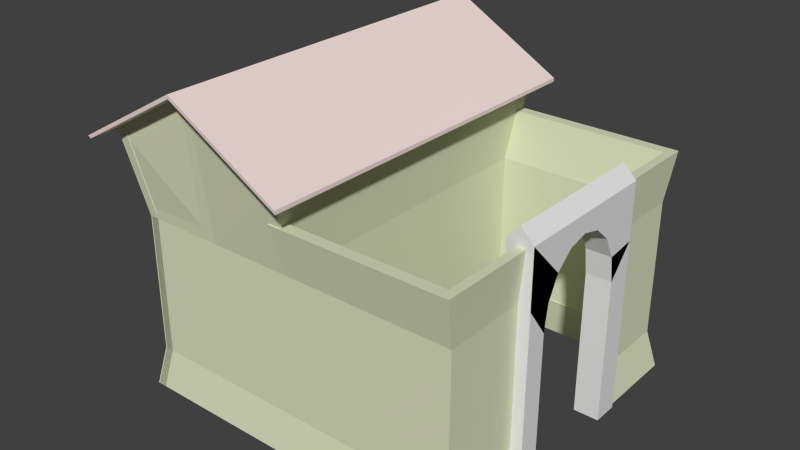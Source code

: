 # Source: greek_barrack.blend  (saved by Blender 2.75.0; exported with 4.5.12 LTS)
import bpy
from mathutils import Matrix  # noqa: F401  (used for matrix-valued properties, if any)

bpy.ops.wm.read_factory_settings(use_empty=True)
scene = bpy.context.scene
scene.name = 'Scene'

# ---- collections
col_collection_1 = bpy.data.collections.new('Collection 1'); scene.collection.children.link(col_collection_1)

# ---- materials (node trees are filled in below, after node groups)
mat_greek_barrack_door = bpy.data.materials.new('greek_barrack_door')
mat_greek_barrack_door.alpha_threshold = 0.0
mat_greek_barrack_door.use_transparent_shadow = False
mat_greek_barrack_door.roughness = 0.5
mat_greek_barrack_roof = bpy.data.materials.new('greek_barrack_roof')
mat_greek_barrack_roof.alpha_threshold = 0.0
mat_greek_barrack_roof.use_transparent_shadow = False
mat_greek_barrack_roof.diffuse_color = (0.8829, 0.7284, 0.7057, 1.0)
mat_greek_barrack_roof.roughness = 0.5
mat_greek_barrack_house = bpy.data.materials.new('greek_barrack_house')
mat_greek_barrack_house.alpha_threshold = 0.0
mat_greek_barrack_house.use_transparent_shadow = False
mat_greek_barrack_house.diffuse_color = (0.7035, 0.7357, 0.5193, 1.0)
mat_greek_barrack_house.specular_color = (0.06781, 0.09084, 0.03096)
mat_greek_barrack_house.roughness = 0.5

# ---- material node trees

# ---- world
world_world = bpy.data.worlds.new('World'); scene.world = world_world
world_world.color = (0.05088, 0.05088, 0.05088)
world_world.use_sun_shadow = False
world_world.sun_shadow_jitter_overblur = 0.0
world_world.cycles.sampling_method = 'MANUAL'
world_world.cycles.sample_map_resolution = 256

# ---- meshes
me_circle_003 = bpy.data.meshes.new('Circle.003')
me_circle_003.from_pydata([(-1.618, 2.101, 1.567), (-0.6976, 2.621, 1.567), (-1.618, 2.101, -1.517), (-0.6976, 2.621, -1.517), (-1.638, 2.12, -1.515), (-1.638, 2.12, 1.569), (-0.7176, 2.641, 1.569), (-0.7176, 2.641, -1.515), (-1.618, 2.107, 1.557), (-0.7021, 2.622, 1.558), (-1.618, 2.106, -1.507), (-0.702, 2.622, -1.508), (-1.633, 2.119, -1.506), (-1.633, 2.119, 1.56), (-0.7175, 2.635, 1.559), (-0.7174, 2.635, -1.505), (-0.7158, 2.608, 1.567), (0.2043, 2.087, 1.567), (-0.7158, 2.608, -1.517), (0.2043, 2.087, -1.517), (-0.7157, 2.639, -1.515), (-0.7157, 2.639, 1.569), (0.2044, 2.118, 1.569), (0.2044, 2.118, -1.515), (-0.7121, 2.612, 1.557), (0.2021, 2.092, 1.558), (-0.7121, 2.611, -1.507), (0.2021, 2.092, -1.508), (-0.7135, 2.634, -1.506), (-0.7135, 2.634, 1.56), (0.2007, 2.115, 1.559), (0.2007, 2.115, -1.505), (1.442, 1.186, -0.4396), (1.442, 1.186, 0.4188), (1.234, 1.186, -0.4396), (1.234, 1.4, -0.4069), (1.442, 1.896, 0.5963), (1.442, 1.896, -0.01038), (1.442, 1.896, 0.2249), (1.442, 1.896, -0.2414), (1.442, 1.896, 0.425), (1.442, 1.896, -0.4964), (1.442, 1.429, -0.6525), (1.442, 1.429, 0.5963), (1.234, 1.582, 0.2931), (1.234, 1.4, 0.3862), (1.234, 1.186, 0.4188), (1.234, 1.896, 0.5963), (1.234, 1.896, -0.6525), (1.234, 1.896, -0.01038), (1.234, 1.896, 0.2249), (1.234, 1.896, -0.2414), (1.234, 1.896, 0.425), (1.234, 1.896, -0.4964), (1.234, 1.429, -0.6525), (1.234, 1.429, 0.5963), (1.442, 1.896, -0.6525), (1.338, 2.003, -0.6525), (1.338, 2.003, -0.4964), (1.338, 2.003, -0.2414), (1.338, 2.003, -0.01038), (1.338, 2.003, 0.2249), (1.338, 2.003, 0.425), (1.338, 2.003, 0.5963), (1.44, 1.186, -0.4425), (1.439, 1.402, -0.4095), (1.439, 1.75, -0.01038), (1.439, 1.402, 0.3888), (1.44, -0.004254, 0.5938), (1.44, -0.004254, -0.4421), (1.237, 1.186, -0.4425), (1.237, 1.402, -0.4095), (1.44, 0.9617, 0.4219), (1.44, 1.894, 0.5937), (1.44, 1.896, -0.649), (1.439, 1.896, -0.01038), (1.439, 1.896, 0.2249), (1.439, 1.896, -0.2414), (1.439, 1.896, 0.425), (1.439, 1.896, -0.4964), (1.237, 1.584, -0.3159), (1.237, 1.402, 0.3888), (1.237, 1.186, 0.4217), (1.236, -0.004254, 0.5938), (1.237, 0.9617, -0.4426), (1.235, 1.899, 0.5928), (1.235, 1.899, -0.649), (1.238, 1.896, -0.01038), (1.238, 1.896, 0.2249), (1.238, 1.896, -0.2414), (1.237, 0.9617, 0.5933), (1.238, 1.896, 0.425), (1.238, 1.896, -0.4964), (1.44, 1.892, -0.6525), (1.336, 2.003, -0.6492), (1.342, 2.003, -0.4964), (1.342, 2.003, -0.2414), (1.342, 2.003, -0.01038), (1.342, 2.003, 0.2249), (1.342, 2.003, 0.425), (1.336, 2.003, 0.593), (1.439, 1.584, -0.3159), (1.439, 1.707, -0.1757), (1.439, 1.707, 0.155), (1.439, 1.584, 0.2951), (1.44, 1.186, 0.4217), (1.44, -0.004254, -0.65), (1.44, 0.9617, -0.4426), (1.44, -0.004254, 0.4213), (1.44, 1.894, 0.5939), (1.44, 1.894, -0.6501), (1.44, 1.892, -0.01038), (1.44, 1.892, 0.2249), (1.44, 1.892, -0.2414), (1.44, 0.9617, -0.6494), (1.44, 0.9617, 0.5933), (1.44, 1.892, 0.425), (1.44, 1.892, -0.4964), (1.44, 1.429, -0.6494), (1.44, 1.429, 0.5933), (1.237, 1.707, -0.1757), (1.237, 1.75, -0.01038), (1.237, 1.707, 0.155), (1.237, 1.584, 0.2951), (1.236, -0.004254, -0.65), (1.236, -0.004254, -0.4421), (1.237, 0.9617, 0.4219), (1.236, -0.004254, 0.4213), (1.236, 1.897, 0.5928), (1.236, 1.897, -0.649), (1.237, 1.892, -0.01038), (1.237, 1.892, 0.2249), (1.237, 1.892, -0.2414), (1.237, 0.9617, -0.6494), (1.237, 1.893, 0.425), (1.237, 1.893, -0.4964), (1.237, 1.429, -0.6494), (1.237, 1.429, 0.5933), (1.44, 1.898, -0.6497), (1.336, 2.003, -0.649), (1.341, 2.007, -0.4964), (1.341, 2.007, -0.2414), (1.341, 2.007, -0.01038), (1.342, 2.003, 0.2249), (1.336, 2.005, 0.5931), (1.442, 1.4, -0.4069), (1.442, 1.582, -0.3139), (1.442, 1.703, -0.1746), (1.442, 1.746, -0.01038), (1.442, 1.703, 0.1539), (1.442, 1.582, 0.2931), (1.442, 1.4, 0.3862), (1.442, -0.007486, 0.5963), (1.442, -0.007486, -0.6525), (1.442, -0.007486, -0.4396), (1.442, 0.9617, 0.4188), (1.442, 0.9617, -0.4396), (1.442, -0.007486, 0.4188), (1.442, 1.896, 0.5971), (1.44, 1.892, -0.6515), (1.441, 1.892, -0.01038), (1.441, 1.892, 0.2249), (1.441, 1.892, -0.2414), (1.442, 0.9617, -0.6525), (1.442, 0.9617, 0.5963), (1.441, 1.893, 0.425), (1.441, 1.892, -0.4964), (1.234, 1.582, -0.3139), (1.234, 1.703, -0.1746), (1.234, 1.746, -0.01038), (1.234, 1.703, 0.1539), (1.234, -0.007486, 0.5963), (1.234, -0.007486, -0.6525), (1.234, -0.007486, -0.4396), (1.234, 0.9617, 0.4188), (1.234, 0.9617, -0.4396), (1.234, -0.007486, 0.4188), (1.237, 1.895, 0.5944), (1.237, 1.895, -0.6505), (1.235, 1.892, -0.01038), (1.235, 1.892, 0.2249), (1.235, 1.892, -0.2414), (1.234, 0.9617, -0.6525), (1.234, 0.9617, 0.5963), (1.236, 1.892, 0.425), (1.236, 1.892, -0.4964), (1.44, 1.897, -0.6507), (1.338, 2.007, -0.6514), (1.345, 2.003, -0.4965), (1.345, 2.003, -0.2414), (1.345, 2.003, -0.01038), (1.345, 2.001, 0.2249), (1.342, 1.997, 0.425), (1.338, 2.007, 0.5954), (-0.7124, 0.3188, 1.286), (1.348, 0.3188, -1.306), (0.6615, 0.3188, -1.306), (-0.7124, 0.3188, -1.306), (-1.399, 0.3188, 0.4221), (-1.399, 0.3188, 1.286), (-1.409, 1.459, 1.286), (-0.7124, 1.459, 1.286), (-0.02546, 1.459, 1.286), (0.6615, 1.459, 1.286), (1.348, 1.459, 1.286), (1.348, 1.459, 0.4221), (1.348, 1.459, -0.442), (1.348, 1.459, -1.306), (0.6615, 1.459, -1.306), (-0.02546, 1.459, -1.306), (-0.7124, 1.459, -1.306), (-1.399, 1.459, -1.306), (-1.399, 1.459, -0.442), (-1.399, 1.459, 0.4221), (-1.399, 1.459, 1.286), (-1.409, 0.3188, 1.2), (-1.409, 1.459, 1.2), (-0.7124, 1.459, 1.2), (0.6615, 0.3188, -1.22), (0.6615, 1.459, -1.22), (-0.02546, 1.459, -1.22), (-0.02546, 0.3188, -1.22), (-0.7124, 1.459, -1.22), (0.6615, 1.459, 1.2), (-1.331, 1.459, -1.22), (1.28, 1.459, 1.2), (-1.331, 1.459, -0.442), (-1.331, 0.3188, -0.442), (1.28, 1.459, 0.4221), (1.28, 0.3188, 0.4221), (-1.331, 1.459, 0.4221), (-1.331, 0.3188, 0.4221), (-1.331, 1.459, 1.286), (-1.331, 0.3188, 1.286), (1.28, 1.459, -0.442), (1.28, 1.459, -1.22), (-0.02546, 1.459, 1.2), (-0.02546, 1.459, -1.228), (-0.09415, 1.459, 1.2), (-0.09415, 1.459, -1.228), (-0.02546, 1.459, -0.6213), (-0.02546, 1.459, -0.01426), (-0.02546, 1.459, 0.5928), (-0.02546, 0.3188, -0.6213), (-0.09415, 1.459, -0.6213), (-0.09415, 1.459, -0.01426), (-0.09415, 1.459, 0.5928), (-0.09415, 0.3188, -0.01426), (-0.02546, 0.3188, -1.306), (-1.399, 0.3188, -1.306), (-0.7124, 0.3188, 1.2), (-0.02546, 0.3188, 1.2), (-0.7124, 0.3188, -1.22), (1.28, 0.3188, 1.2), (1.28, 0.3188, -0.442), (1.28, 0.3188, -1.22), (-0.09415, 0.3188, -0.6213), (-0.02546, 0.3188, -0.01426), (-0.09415, 0.3188, 0.5928), (-1.409, 0.3188, 1.286), (-0.02546, 0.3188, 1.286), (0.6615, 0.3188, 1.286), (1.348, 0.3188, 1.286), (1.348, 0.3188, 0.4221), (1.348, 0.3188, -0.442), (-1.399, 0.3188, -0.442), (0.6615, 0.3188, 1.2), (-1.331, 0.3188, -1.22), (-0.09415, 0.3188, -1.228), (-0.09415, 0.3188, 1.2), (-0.02546, 0.3188, 0.5928), (-1.472, -0.009142, 1.346), (-0.7418, -0.009142, 1.346), (-0.0217, -0.009142, 1.346), (0.6984, -0.009141, 1.346), (1.419, -0.009141, 1.346), (1.419, -0.009141, 0.4399), (1.419, -0.009141, -0.4659), (1.419, -0.009141, -1.372), (0.6984, -0.009141, -1.372), (-0.0217, -0.009142, -1.372), (-0.7418, -0.009142, -1.372), (-1.462, -0.009142, -1.372), (-1.462, -0.009142, -0.4659), (-1.462, -0.009142, 0.4399), (-1.462, -0.009142, 1.346), (-1.472, -0.009142, 1.255), (-0.7418, -0.009142, 1.255), (0.6984, -0.009141, -1.281), (-0.0217, -0.009142, -1.281), (-0.0217, -0.009142, 1.255), (-0.7418, -0.009142, -1.281), (0.6984, -0.009141, 1.255), (-1.39, -0.009142, -1.281), (1.347, -0.009141, 1.255), (-1.39, -0.009142, -0.4659), (1.347, -0.009141, 0.4399), (-1.39, -0.009142, 0.4399), (-1.39, -0.009142, 1.346), (1.347, -0.009141, -0.4659), (1.347, -0.009141, -1.281), (-0.0217, -0.009142, -0.6539), (-0.0217, -0.009142, -1.29), (-0.09372, -0.009142, -0.6539), (-0.09372, -0.009142, -1.29), (-0.09372, -0.009142, 1.255), (-0.0217, -0.009142, 0.6188), (-0.0217, -0.009142, -0.01755), (-0.09372, -0.009142, 0.6188), (-0.09372, -0.009142, -0.01755), (-1.5, 2.189, 1.424), (-0.7233, 2.618, 1.424), (0.04245, 2.189, 1.424), (0.04244, 2.189, -1.465), (-0.7233, 2.618, -1.465), (-1.489, 2.189, -1.465), (-1.489, 2.189, -0.502), (-1.489, 2.189, 0.4613), (-1.489, 2.189, 1.424), (-1.5, 2.189, 1.328), (-0.7233, 2.618, 1.328), (0.04245, 2.189, 1.328), (0.04244, 2.189, -1.369), (-0.7233, 2.618, -1.369), (-1.412, 2.189, -1.369), (-1.412, 2.189, -0.502), (-1.412, 2.189, 0.4613), (-1.412, 2.189, 1.424), (0.04245, 2.189, 0.6515), (-0.03413, 2.189, 0.6515), (-0.03413, 2.189, 1.328), (0.04245, 2.189, -1.379), (-0.03413, 2.189, -1.379), (0.04245, 2.189, -0.7019), (0.04245, 2.189, -0.0252), (-0.03413, 2.189, -0.7019), (-0.03413, 2.189, -0.0252), (-0.0821, 1.855, 1.373), (0.6511, 1.855, 1.373), (1.384, 1.855, 1.373), (1.384, 1.855, 0.4512), (1.384, 1.855, -0.471), (1.384, 1.855, -1.393), (0.6511, 1.855, -1.393), (-0.0821, 1.855, -1.393), (0.6511, 1.855, -1.301), (-0.0821, 1.855, -1.301), (-0.0821, 1.855, 1.281), (0.6511, 1.855, 1.281), (1.311, 1.855, 1.281), (1.311, 1.855, 0.4512), (1.311, 1.855, -0.471), (1.311, 1.855, -1.301), (-1.404, 0.3188, 1.28), (-0.7124, 0.3188, 1.278), (-0.02546, 0.3188, 1.278), (0.6615, 0.3188, 1.278), (1.344, 0.3188, 1.28), (1.344, 0.3188, 0.4282), (1.344, 0.3188, -0.4481), (0.6615, 0.3188, -1.297), (-0.7124, 0.3188, -1.297), (-1.392, 0.3188, -0.442), (-1.392, 0.3188, 0.4221), (-1.394, 0.3188, 1.28), (-1.404, 1.46, 1.28), (-0.7124, 1.459, 1.278), (-0.02539, 1.46, 1.278), (0.6615, 1.46, 1.278), (1.344, 1.46, 1.28), (1.344, 1.459, 0.4284), (1.344, 1.459, -0.4482), (1.344, 1.46, -1.3), (0.6615, 1.46, -1.297), (-0.02541, 1.46, -1.298), (-0.7124, 1.459, -1.297), (-1.395, 1.46, -1.3), (-1.392, 1.459, -0.442), (-1.392, 1.459, 0.4221), (-1.394, 1.46, 1.28), (-1.404, 0.3188, 1.206), (-1.404, 1.459, 1.206), (-0.7124, 1.458, 1.208), (-0.7124, 0.3188, 1.208), (0.6615, 0.3188, -1.228), (0.6615, 1.458, -1.228), (-0.02554, 1.458, -1.228), (-0.02546, 0.3188, -1.228), (-0.02555, 1.459, 1.208), (-0.02546, 0.3188, 1.208), (-0.7124, 1.458, -1.228), (-0.7124, 0.3188, -1.228), (0.6615, 1.458, 1.208), (0.6615, 0.3188, 1.208), (-1.335, 1.458, -1.226), (-1.336, 0.3188, -1.226), (1.285, 1.458, 1.206), (1.285, 0.3188, 1.206), (-1.338, 1.458, -0.442), (-1.338, 0.3188, -0.442), (1.285, 1.458, 0.4282), (1.285, 0.3188, 0.4282), (-1.338, 1.458, 0.4221), (-1.338, 0.3188, 0.4221), (-1.336, 1.459, 1.28), (-1.336, 0.3188, 1.28), (1.285, 0.3188, -0.4481), (1.285, 1.458, -0.448), (1.285, 1.458, -1.226), (1.285, 0.3188, -1.226), (-0.03034, 1.46, 1.194), (-0.03032, 0.3188, 1.194), (-0.03036, 1.46, -1.222), (-0.03032, 0.3188, -1.222), (-0.08909, 1.459, 1.194), (-0.08907, 1.459, -1.223), (-0.0893, 0.3188, -1.222), (-0.0893, 0.3188, 1.194), (-0.03232, 1.459, -0.6213), (-0.03232, 1.459, -0.01426), (-0.03232, 1.459, 0.5928), (-0.03233, 0.3188, 0.5928), (-0.03233, 0.3188, -0.01426), (-0.03233, 0.3188, -0.6213), (-0.08729, 1.458, -0.6213), (-0.08729, 1.458, -0.01426), (-0.08729, 1.458, 0.5928), (-0.08728, 0.3188, 0.5928), (-0.08728, 0.3188, -0.01426), (-0.08728, 0.3188, -0.6213), (-1.403, 0.3188, 1.282), (-0.7076, 0.3188, 1.28), (-0.02559, 0.3188, 1.278), (0.6566, 0.3188, 1.28), (1.342, 0.3188, 1.282), (1.342, 0.3188, 0.4221), (1.342, 0.3188, -0.4381), (1.344, 0.3188, -1.3), (0.6584, 0.3188, -1.298), (-0.02552, 0.3188, -1.297), (-0.7094, 0.3188, -1.298), (-1.395, 0.3188, -1.3), (-1.393, 0.3188, -0.4381), (-1.393, 0.3188, 1.282), (-1.403, 0.3188, 1.196), (-0.7073, 0.3188, 1.194), (0.6582, 0.3188, -1.212), (-0.02553, 0.3188, -1.211), (-0.7092, 0.3188, -1.212), (0.6563, 0.3188, 1.194), (-1.326, 0.3188, -1.214), (1.274, 0.3188, 1.196), (-1.325, 0.3188, -0.4379), (1.273, 0.3188, 0.4221), (-1.324, 0.3188, 0.4221), (-1.325, 0.3188, 1.282), (1.274, 0.3188, -0.438), (1.275, 0.3188, -1.214), (-0.02556, 0.3188, -0.6127), (-0.02553, 0.3188, -1.22), (-0.09369, 0.3188, -0.6127), (-0.09386, 0.3188, -1.22), (-0.09353, 0.3188, 1.191), (-0.0256, 0.3188, 1.191), (-0.0261, 0.3188, 0.5842), (-0.02571, 0.3188, -0.005625), (-0.09153, 0.3188, 0.5848), (-0.09306, 0.3188, -0.00573), (-1.404, 0.3166, 1.28), (-0.7124, 0.3174, 1.278), (-0.02546, 0.3174, 1.278), (0.6615, 0.3174, 1.278), (1.344, 0.3165, 1.28), (1.344, 0.3178, 0.4288), (1.344, 0.318, -0.4487), (1.344, 0.3164, -1.3), (0.6615, 0.3173, -1.298), (-0.02546, 0.3173, -1.298), (-0.7124, 0.3173, -1.298), (-1.395, 0.3165, -1.3), (-1.393, 0.317, -0.442), (-1.393, 0.317, 0.4221), (-1.395, 0.3166, 1.28), (-1.405, 0.3187, 1.207), (-0.7124, 0.3201, 1.208), (0.6615, 0.3203, -1.228), (-0.02546, 0.3203, -1.228), (-0.02546, 0.3201, 1.208), (-0.7124, 0.3203, -1.228), (0.6615, 0.3201, 1.208), (-1.335, 0.321, -1.226), (1.284, 0.3211, 1.206), (-1.337, 0.3206, -0.442), (1.285, 0.3206, 0.4278), (-1.337, 0.3206, 0.4221), (-1.336, 0.3193, 1.281), (1.285, 0.3206, -0.4476), (1.284, 0.3212, -1.226), (-0.03233, 0.3187, -0.6213), (-0.03054, 0.3178, -1.223), (-0.08904, 0.3179, -1.223), (-0.08907, 0.318, 1.194), (-0.03052, 0.3179, 1.194), (-0.03233, 0.3187, 0.5928), (-0.03233, 0.3187, -0.01426), (-1.468, -0.005248, 1.34), (-0.7418, -0.003852, 1.339), (-0.0217, -0.003852, 1.339), (0.6984, -0.003851, 1.339), (1.414, -0.005301, 1.34), (1.414, -0.004899, 0.4447), (1.414, -0.004869, -0.4706), (1.414, -0.005335, -1.366), (0.6984, -0.003906, -1.365), (-0.0217, -0.003906, -1.365), (-0.7418, -0.003906, -1.365), (-1.458, -0.00528, -1.366), (-1.457, -0.004022, -0.4659), (-1.457, -0.004022, 0.4399), (-1.458, -0.005245, 1.34), (-1.468, -0.004659, 1.26), (-0.7418, -0.002893, 1.261), (0.6984, -0.002846, -1.287), (-0.0217, -0.002847, -1.287), (-0.0217, -0.002893, 1.261), (-0.7418, -0.002847, -1.287), (0.6984, -0.002893, 1.261), (-1.392, -0.001428, -1.283), (1.348, -0.001421, 1.257), (-1.394, -0.002752, -0.4659), (1.35, -0.003808, 0.4449), (-1.394, -0.002752, 0.4399), (-1.393, -0.004422, 1.34), (1.35, -0.003766, -0.4708), (1.348, -0.001411, -1.283), (-0.02659, -0.003375, -0.6539), (-0.02564, -0.004833, -1.285), (-0.08886, -0.003331, -0.6539), (-0.08981, -0.004804, -1.285), (-0.08981, -0.00476, 1.25), (-0.02564, -0.004789, 1.25), (-0.02659, -0.003375, 0.6188), (-0.02659, -0.003375, -0.01755), (-0.08886, -0.003331, 0.6188), (-0.08886, -0.003331, -0.01755), (-1.495, 2.186, 1.419), (-0.7233, 2.612, 1.419), (0.03776, 2.186, 1.419), (0.03777, 2.186, -1.46), (-0.7233, 2.612, -1.46), (-1.485, 2.185, -1.46), (-1.484, 2.183, -0.502), (-1.484, 2.183, 0.4613), (-1.485, 2.184, 1.419), (-1.495, 2.185, 1.333), (-0.7233, 2.611, 1.333), (0.03752, 2.185, 1.333), (0.0375, 2.185, -1.374), (-0.7233, 2.612, -1.374), (-1.413, 2.181, -1.373), (-1.417, 2.182, -0.502), (-1.417, 2.182, 0.4613), (-1.416, 2.184, 1.419), (0.03733, 2.183, 0.6515), (0.03832, 2.184, 1.323), (-0.02952, 2.182, 0.6515), (-0.03042, 2.184, 1.323), (0.03833, 2.184, -1.373), (-0.03043, 2.184, -1.373), (0.03733, 2.183, -0.7019), (0.03733, 2.183, -0.0252), (-0.02952, 2.182, -0.7019), (-0.02952, 2.182, -0.0252), (-0.07788, 1.851, 1.368), (0.6511, 1.85, 1.367), (1.38, 1.851, 1.368), (1.38, 1.85, 0.456), (1.38, 1.85, -0.4758), (1.38, 1.851, -1.388), (0.6511, 1.85, -1.387), (-0.07788, 1.851, -1.388), (0.6511, 1.848, -1.307), (-0.07768, 1.85, -1.305), (-0.07768, 1.85, 1.286), (0.6511, 1.848, 1.287), (1.313, 1.847, 1.284), (1.315, 1.85, 0.4561), (1.315, 1.85, -0.4759), (1.313, 1.847, -1.303)], [(74, 93), (110, 138), (159, 186)], [(0, 2, 3, 1), (5, 6, 7, 4), (0, 1, 6, 5), (1, 3, 7, 6), (2, 0, 5, 4), (3, 2, 4, 7), (9, 11, 10, 8), (12, 15, 14, 13), (13, 14, 9, 8), (14, 15, 11, 9), (12, 13, 8, 10), (15, 12, 10, 11), (16, 18, 19, 17), (21, 22, 23, 20), (16, 17, 22, 21), (17, 19, 23, 22), (18, 16, 21, 20), (19, 18, 20, 23), (25, 27, 26, 24), (28, 31, 30, 29), (29, 30, 25, 24), (30, 31, 27, 25), (28, 29, 24, 26), (31, 28, 26, 27), (35, 48, 54, 34), (44, 45, 47, 52), (46, 55, 47, 45), (47, 48, 57, 63), (63, 36, 56, 57), (47, 36, 63), (63, 57, 58, 59, 60, 62, 61), (43, 36, 47, 55), (86, 92, 80, 71), (100, 94, 86, 85), (64, 70, 71, 65), (94, 93, 73, 100), (100, 73, 85), (98, 99, 97, 96, 95, 94, 100), (38, 37, 75, 76), (40, 38, 76, 78), (37, 39, 77, 75), (36, 40, 78, 73), (39, 41, 79, 77), (48, 53, 92, 86), (49, 50, 88, 87), (50, 52, 91, 88), (51, 49, 87, 89), (52, 47, 85, 91), (53, 51, 89, 92), (48, 47, 85, 86), (57, 56, 93, 94), (56, 36, 73, 93), (63, 61, 98, 100), (61, 62, 99, 98), (62, 60, 97, 99), (60, 59, 96, 97), (59, 58, 95, 96), (58, 57, 94, 95), (102, 113, 117, 101), (104, 116, 112, 103), (132, 130, 121, 120), (130, 131, 122, 121), (131, 134, 123, 122), (103, 122, 123, 104), (118, 136, 133, 114), (144, 139, 129, 128), (114, 133, 124, 106), (110, 139, 129, 136, 118), (139, 138, 109, 144), (144, 109, 128), (137, 128, 109, 119), (155, 164, 152, 157), (163, 156, 154, 153), (145, 159, 166, 146), (146, 166, 162, 147), (147, 162, 160, 148), (148, 160, 161, 149), (149, 161, 165, 150), (150, 165, 158, 151), (174, 176, 171, 183), (182, 172, 173, 175), (167, 168, 181, 185), (168, 169, 179, 181), (169, 170, 180, 179), (154, 173, 172, 153), (156, 175, 173, 154), (177, 178, 187, 193), (152, 171, 176, 157), (157, 176, 174, 155), (153, 172, 182, 163), (164, 183, 171, 152), (147, 168, 167, 146), (148, 169, 168, 147), (193, 158, 186, 187), (149, 170, 169, 148), (177, 158, 193), (193, 187, 188, 189, 190, 192, 191), (166, 159, 110, 117), (161, 160, 111, 112), (165, 161, 112, 116), (160, 162, 113, 111), (158, 165, 116, 109), (162, 166, 117, 113), (178, 185, 135, 129), (179, 180, 131, 130), (180, 184, 134, 131), (181, 179, 130, 132), (184, 177, 128, 134), (185, 181, 132, 135), (159, 187, 139, 110), (178, 177, 128, 129), (187, 186, 138, 139), (186, 158, 109, 138), (193, 191, 143, 144), (190, 189, 141, 142), (189, 188, 140, 141), (188, 187, 139, 140), (63, 100, 193, 144), (32, 156, 163, 42), (145, 32, 42, 56), (145, 56, 41, 146), (146, 41, 39, 147), (147, 39, 37, 148), (148, 37, 38, 149), (149, 38, 40, 150), (150, 40, 36, 151), (33, 151, 36, 43), (155, 33, 43, 164), (34, 54, 182, 175), (35, 167, 53, 48), (167, 168, 51, 53), (168, 169, 49, 51), (169, 170, 50, 49), (170, 44, 52, 50), (174, 183, 55, 46), (150, 44, 170, 149), (163, 182, 54, 42), (151, 45, 44, 150), (155, 174, 46, 33), (33, 46, 45, 151), (145, 35, 34, 32), (32, 34, 175, 156), (43, 55, 183, 164), (146, 167, 35, 145), (42, 54, 48, 57, 56), (108, 68, 115, 72), (106, 69, 107, 114), (118, 114, 107, 64), (74, 118, 64, 65), (101, 79, 74, 65), (102, 77, 79, 101), (66, 75, 77, 102), (103, 76, 75, 66), (104, 78, 76, 103), (67, 73, 78, 104), (119, 73, 67, 105), (115, 119, 105, 72), (90, 83, 127, 126), (84, 125, 124, 133), (84, 133, 136, 70), (70, 136, 86, 71), (92, 89, 120, 80), (89, 87, 121, 120), (87, 88, 122, 121), (88, 91, 123, 122), (91, 85, 81, 123), (81, 85, 137, 82), (82, 137, 90, 126), (106, 124, 125, 69), (69, 125, 84, 107), (104, 123, 81, 67), (105, 82, 126, 72), (67, 81, 82, 105), (108, 127, 83, 68), (107, 84, 70, 64), (72, 126, 127, 108), (115, 90, 137, 119), (65, 71, 80, 101), (68, 83, 90, 115), (101, 80, 120, 102), (74, 94, 86, 136, 118), (102, 120, 121, 66), (66, 121, 122, 103), (137, 85, 73, 119), (41, 56, 74, 79), (56, 57, 94, 74), (110, 118, 64, 65), (101, 117, 110, 65), (66, 111, 113, 102), (103, 112, 111, 66), (67, 109, 116, 104), (119, 109, 67, 105), (70, 136, 129, 71), (129, 135, 80, 71), (135, 132, 120, 80), (134, 128, 81, 123), (81, 128, 137, 82), (143, 99, 142, 141, 140, 139, 144), (145, 32, 42, 159), (33, 151, 158, 43), (35, 178, 54, 34), (35, 167, 185, 178), (170, 44, 184, 180), (44, 45, 177, 184), (46, 55, 177, 45), (42, 54, 178, 187, 159), (43, 158, 177, 55), (191, 192, 99, 143), (192, 190, 142, 99), (198, 199, 214, 213), (195, 196, 208, 207), (218, 219, 220, 221), (227, 226, 230, 231), (231, 230, 232, 233), (228, 225, 349, 350), (202, 203, 338, 337), (209, 220, 346, 344), (210, 211, 315, 314), (209, 210, 314, 313), (220, 209, 313, 322), (214, 199, 233, 232), (242, 241, 334, 328), (241, 240, 333, 334), (205, 228, 350, 340), (219, 235, 352, 345), (208, 209, 344, 343), (214, 232, 327, 318), (232, 230, 326, 327), (240, 237, 331, 333), (224, 222, 323, 324), (263, 262, 275, 276), (262, 261, 274, 275), (278, 277, 299, 300), (279, 278, 300, 288), (280, 279, 288, 289), (281, 280, 289, 291), (282, 281, 291, 293), (283, 282, 293, 295), (284, 283, 295, 297), (285, 284, 297, 298), (272, 271, 286, 287), (273, 272, 287, 290), (274, 273, 290, 292), (275, 274, 292, 294), (276, 275, 294, 296), (302, 301, 303, 304), (301, 307, 309, 303), (307, 306, 308, 309), (261, 260, 273, 274), (313, 314, 323, 322), (314, 315, 324, 323), (315, 316, 325, 324), (316, 317, 326, 325), (317, 318, 327, 326), (310, 311, 320, 319), (311, 312, 321, 320), (333, 331, 332, 335), (328, 334, 336, 329), (334, 333, 335, 336), (216, 200, 310, 319), (211, 212, 316, 315), (226, 224, 324, 325), (212, 213, 317, 316), (246, 238, 330, 329), (239, 244, 335, 332), (213, 214, 318, 317), (222, 220, 322, 323), (244, 245, 336, 335), (200, 201, 311, 310), (245, 246, 329, 336), (201, 202, 312, 311), (237, 239, 332, 331), (217, 216, 319, 320), (230, 226, 325, 326), (341, 342, 352, 351), (342, 343, 345, 352), (343, 344, 346, 345), (337, 338, 348, 347), (338, 339, 349, 348), (339, 340, 350, 349), (203, 204, 339, 338), (220, 219, 345, 346), (234, 206, 341, 351), (225, 223, 348, 349), (204, 205, 340, 339), (235, 234, 351, 352), (206, 207, 342, 341), (207, 208, 343, 342), (365, 366, 354, 353), (366, 367, 355, 354), (367, 368, 356, 355), (368, 369, 357, 356), (369, 370, 358, 357), (377, 378, 363, 362), (378, 379, 364, 363), (383, 382, 381, 380), (387, 386, 385, 384), (389, 388, 382, 383), (391, 390, 386, 387), (393, 392, 388, 389), (395, 394, 390, 391), (397, 396, 392, 393), (399, 398, 394, 395), (401, 400, 396, 397), (403, 402, 398, 399), (405, 404, 402, 403), (409, 408, 407, 406), (384, 385, 408, 409), (586, 585, 396, 400), (430, 444, 380, 353), (573, 574, 368, 367), (580, 582, 386, 374), (459, 458, 423, 413), (556, 555, 382, 388), (449, 451, 397, 393), (564, 563, 420, 410), (465, 464, 421, 422), (400, 401, 358, 370), (549, 550, 376, 375), (548, 549, 375, 374), (464, 463, 411, 421), (406, 407, 371, 359), (557, 548, 374, 386), (404, 405, 364, 379), (563, 570, 419, 420), (454, 455, 405, 403), (380, 381, 365, 353), (570, 569, 418, 419), (446, 447, 387, 384), (576, 586, 400, 370), (455, 443, 364, 405), (581, 588, 408, 385), (579, 580, 374, 373), (448, 450, 395, 391), (410, 411, 389, 388), (412, 413, 423, 418), (429, 416, 415, 424), (553, 562, 404, 379), (417, 414, 410, 411), (415, 416, 413, 412), (452, 454, 403, 399), (461, 459, 413, 416), (562, 561, 402, 404), (569, 567, 412, 418), (559, 558, 390, 394), (417, 427, 426, 414), (427, 428, 425, 426), (428, 429, 424, 425), (420, 421, 411, 410), (419, 422, 421, 420), (418, 423, 422, 419), (498, 504, 465, 458), (490, 492, 452, 450), (476, 475, 437, 438), (504, 503, 464, 465), (489, 491, 451, 449), (493, 473, 435, 453), (475, 474, 436, 437), (503, 502, 463, 464), (488, 490, 450, 448), (473, 472, 434, 435), (500, 499, 459, 461), (472, 471, 433, 434), (502, 501, 462, 463), (486, 488, 448, 447), (471, 470, 432, 433), (458, 465, 422, 423), (456, 457, 409, 406), (450, 452, 399, 395), (460, 461, 416, 429), (431, 430, 353, 354), (453, 435, 358, 401), (447, 448, 391, 387), (457, 446, 384, 409), (462, 466, 427, 417), (432, 431, 354, 355), (466, 467, 428, 427), (451, 453, 401, 397), (433, 432, 355, 356), (467, 460, 429, 428), (434, 433, 356, 357), (463, 462, 417, 411), (436, 456, 406, 359), (444, 445, 383, 380), (435, 434, 357, 358), (528, 530, 493, 491), (514, 513, 476, 477), (535, 542, 504, 498), (527, 529, 492, 490), (513, 512, 475, 476), (542, 541, 503, 504), (526, 528, 491, 489), (530, 510, 473, 493), (512, 511, 474, 475), (541, 540, 502, 503), (525, 527, 490, 488), (510, 509, 472, 473), (538, 536, 499, 500), (524, 526, 489, 487), (509, 508, 471, 472), (540, 539, 501, 502), (523, 525, 488, 486), (477, 476, 438, 439), (491, 493, 453, 451), (478, 477, 439, 440), (495, 482, 443, 455), (492, 494, 454, 452), (479, 478, 440, 441), (468, 483, 444, 430), (494, 495, 455, 454), (480, 479, 441, 442), (496, 497, 457, 456), (497, 485, 446, 457), (474, 496, 456, 436), (483, 484, 445, 444), (469, 468, 430, 431), (485, 486, 447, 446), (499, 498, 458, 459), (470, 469, 431, 432), (534, 533, 511, 512), (522, 534, 512, 513), (523, 522, 513, 514), (525, 523, 514, 515), (527, 525, 515, 516), (529, 527, 516, 517), (531, 529, 517, 518), (532, 531, 518, 519), (521, 520, 505, 506), (524, 521, 506, 507), (526, 524, 507, 508), (528, 526, 508, 509), (530, 528, 509, 510), (543, 539, 540, 541), (538, 537, 535, 536), (537, 544, 542, 535), (544, 543, 541, 542), (515, 514, 477, 478), (532, 519, 482, 495), (529, 531, 494, 492), (516, 515, 478, 479), (505, 520, 483, 468), (531, 532, 495, 494), (517, 516, 479, 480), (533, 534, 497, 496), (518, 517, 480, 481), (534, 522, 485, 497), (519, 518, 481, 482), (511, 533, 496, 474), (520, 521, 484, 483), (506, 505, 468, 469), (522, 523, 486, 485), (536, 535, 498, 499), (507, 506, 469, 470), (521, 524, 487, 484), (508, 507, 470, 471), (557, 558, 549, 548), (558, 559, 550, 549), (559, 560, 551, 550), (560, 561, 552, 551), (561, 562, 553, 552), (554, 555, 546, 545), (555, 556, 547, 546), (571, 568, 567, 569), (566, 565, 563, 564), (565, 572, 570, 563), (572, 571, 569, 570), (554, 545, 365, 381), (550, 551, 377, 376), (560, 559, 394, 398), (551, 552, 378, 377), (565, 566, 414, 426), (568, 571, 424, 415), (552, 553, 379, 378), (558, 557, 386, 390), (547, 556, 388, 367), (571, 572, 425, 424), (545, 546, 366, 365), (572, 565, 426, 425), (546, 547, 367, 366), (567, 568, 415, 412), (555, 554, 381, 382), (566, 564, 410, 414), (561, 560, 398, 402), (587, 588, 578, 577), (588, 581, 579, 578), (581, 582, 580, 579), (583, 584, 574, 573), (584, 585, 575, 574), (585, 586, 576, 575), (574, 575, 369, 368), (582, 581, 385, 386), (587, 577, 371, 407), (585, 584, 392, 396), (575, 576, 370, 369), (583, 573, 367, 388), (588, 587, 407, 408), (577, 578, 372, 371), (584, 583, 388, 392), (578, 579, 373, 372), (259, 194, 201, 200), (196, 248, 209, 208), (194, 260, 202, 201), (248, 197, 210, 209), (260, 261, 203, 202), (197, 249, 211, 210), (261, 262, 204, 203), (249, 265, 212, 211), (262, 263, 205, 204), (265, 198, 213, 212), (264, 195, 207, 206), (215, 216, 217, 250), (250, 217, 236, 251), (221, 220, 222, 252), (251, 236, 223, 266), (252, 222, 224, 267), (266, 223, 225, 253), (267, 224, 226, 227), (253, 225, 228, 229), (254, 234, 235, 255), (255, 235, 219, 218), (236, 217, 320, 321), (236, 242, 328, 321), (205, 263, 229, 228), (264, 206, 234, 254), (259, 200, 216, 215), (240, 243, 387, 237), (244, 239, 268, 256), (251, 236, 238, 269), (237, 387, 268, 239), (238, 246, 258, 269), (246, 245, 247, 258), (245, 244, 256, 247), (236, 251, 270, 242), (242, 270, 257, 241), (241, 257, 243, 240), (253, 229, 296, 294), (248, 196, 279, 280), (243, 257, 307, 301), (267, 227, 295, 293), (196, 195, 278, 279), (257, 270, 306, 307), (266, 253, 294, 292), (229, 263, 276, 296), (195, 264, 277, 278), (270, 251, 290, 306), (252, 267, 293, 291), (268, 387, 302, 304), (251, 266, 292, 290), (251, 269, 305, 290), (221, 252, 291, 289), (306, 290, 305, 308), (269, 258, 308, 305), (197, 248, 280, 281), (233, 199, 285, 298), (227, 231, 297, 295), (258, 247, 309, 308), (249, 197, 281, 282), (259, 215, 286, 271), (231, 233, 298, 297), (247, 256, 303, 309), (265, 249, 282, 283), (254, 255, 300, 299), (198, 265, 283, 284), (255, 218, 288, 300), (199, 198, 284, 285), (264, 254, 299, 277), (215, 250, 287, 286), (194, 259, 271, 272), (218, 221, 289, 288), (387, 243, 301, 302), (260, 194, 272, 273), (250, 251, 290, 287), (256, 268, 304, 303), (321, 328, 329, 330), (202, 236, 321, 312), (238, 236, 321, 330), (236, 202, 337, 347), (223, 236, 347, 348), (373, 374, 439, 360), (374, 375, 361, 439), (375, 376, 441, 361), (376, 377, 362, 441), (371, 372, 437, 359), (372, 373, 360, 437), (442, 441, 362), (441, 440, 361), (440, 439, 361), (439, 438, 360), (438, 437, 360), (437, 436, 359), (487, 489, 449, 463), (429, 500, 461, 460), (445, 463, 389, 383), (363, 442, 362), (443, 363, 364), (463, 449, 393, 389), (501, 427, 466, 462), (481, 480, 442, 363), (482, 481, 363, 443), (484, 487, 463, 445), (539, 543, 427, 501), (543, 544, 428, 427), (544, 537, 429, 428), (537, 538, 500, 429), (236, 410, 388), (251, 389, 411)])
me_circle_003.polygons.foreach_set('material_index', [1, 1, 1, 1, 1, 1, 1, 1, 1, 1, 1, 1, 1, 1, 1, 1, 1, 1, 1, 1, 1, 1, 1, 1, 0, 0, 0, 0, 0, 0, 0, 0, 0, 0, 0, 0, 0, 0, 0, 0, 0, 0, 0, 0, 0, 0, 0, 0, 0, 0, 0, 0, 0, 0, 0, 0, 0, 0, 0, 0, 0, 0, 0, 0, 0, 0, 0, 0, 0, 0, 0, 0, 0, 0, 0, 0, 0, 0, 0, 0, 0, 0, 0, 0, 0, 0, 0, 0, 0, 0, 0, 0, 0, 0, 0, 0, 0, 0, 0, 0, 0, 0, 0, 0, 0, 0, 0, 0, 0, 0, 0, 0, 0, 0, 0, 0, 0, 0, 0, 0, 0, 0, 0, 0, 0, 0, 0, 0, 0, 0, 0, 0, 0, 0, 0, 0, 0, 0, 0, 0, 0, 0, 0, 0, 0, 0, 0, 0, 0, 0, 0, 0, 0, 0, 0, 0, 0, 0, 0, 0, 0, 0, 0, 0, 0, 0, 0, 0, 0, 0, 0, 0, 0, 0, 0, 0, 0, 0, 0, 0, 0, 0, 0, 0, 0, 0, 0, 0, 0, 0, 0, 0, 0, 0, 0, 0, 0, 0, 0, 0, 0, 0, 0, 0, 0, 0, 0, 0, 0, 2, 2, 2, 2, 2, 2, 2, 2, 2, 2, 2, 2, 2, 2, 2, 2, 2, 2, 2, 2, 2, 2, 2, 2, 2, 2, 2, 2, 2, 2, 2, 2, 2, 2, 2, 2, 2, 2, 2, 2, 2, 2, 2, 2, 2, 2, 2, 2, 2, 2, 2, 2, 2, 2, 2, 2, 2, 2, 2, 2, 2, 2, 2, 2, 2, 2, 2, 2, 2, 2, 2, 2, 2, 2, 2, 2, 2, 2, 2, 2, 2, 2, 2, 2, 2, 2, 2, 2, 2, 2, 2, 2, 2, 2, 2, 2, 2, 2, 2, 2, 2, 2, 2, 2, 2, 2, 2, 2, 2, 2, 2, 2, 2, 2, 2, 2, 2, 2, 2, 2, 2, 2, 2, 2, 2, 2, 2, 2, 2, 2, 2, 2, 2, 2, 2, 2, 2, 2, 2, 2, 2, 2, 2, 2, 2, 2, 2, 2, 2, 2, 2, 2, 2, 2, 2, 2, 2, 2, 2, 2, 2, 2, 2, 2, 2, 2, 2, 2, 2, 2, 2, 2, 2, 2, 2, 2, 2, 2, 2, 2, 2, 2, 2, 2, 2, 2, 2, 2, 2, 2, 2, 2, 2, 2, 2, 2, 2, 2, 2, 2, 2, 2, 2, 2, 2, 2, 2, 2, 2, 2, 2, 2, 2, 2, 2, 2, 2, 2, 2, 2, 2, 2, 2, 2, 2, 2, 2, 2, 2, 2, 2, 2, 2, 2, 2, 2, 2, 2, 2, 2, 2, 2, 2, 2, 2, 2, 2, 2, 2, 2, 2, 2, 2, 2, 2, 2, 2, 2, 2, 2, 2, 2, 2, 2, 2, 2, 2, 2, 2, 2, 2, 2, 2, 2, 2, 2, 2, 2, 2, 2, 2, 2, 2, 2, 2, 2, 2, 2, 2, 2, 2, 2, 2, 2, 2, 2, 2, 2, 2, 2, 2, 2, 2, 2, 2, 2, 2, 2, 2, 2, 2, 2, 2, 2, 2, 2, 2, 2, 2, 2, 2, 2, 2, 2, 2, 2, 2, 2, 2, 2, 2, 2, 2, 2, 2, 2, 2, 2, 2, 2, 2, 2, 2, 2, 2, 2, 2, 2, 2, 2, 2, 2, 2, 2, 2, 2, 2, 2, 2, 2, 2, 2, 2, 2, 2, 2, 2, 2, 2, 2, 2, 2, 2, 2, 2, 2, 2, 2, 2, 2, 2, 2, 2, 2, 2, 2, 2, 2, 2, 2, 2, 2, 2, 2, 2, 2, 2])
_uv = me_circle_003.uv_layers.new(name='UVMap')
_uv.uv.foreach_set('vector', [0.1873, 0.2299, 0.1873, 1.1, 1.057, 1.1, 1.057, 0.2299, 0.1779, 0.2294, 1.048, 0.2294, 1.048, 1.1, 0.1779, 1.1, 0.1873, 0.8442, 1.057, 0.8442, 1.048, 0.8599, 0.1779, 0.8599, 0.2262, 0.8442, 1.096, 0.8442, 1.096, 0.8599, 0.2256, 0.8599, 0.2262, 0.8442, -0.644, 0.8442, -0.6445, 0.8599, 0.2256, 0.8599, 0.1873, 0.8442, -0.6829, 0.8442, -0.6923, 0.8599, 0.1779, 0.8599, 0.1841, 0.2323, 0.1842, 1.098, -0.6812, 1.097, -0.6812, 0.2326, 0.1811, 0.227, 1.046, 0.2268, 1.046, -0.6381, 0.181, -0.6383, 0.181, 0.8582, 1.046, 0.857, 1.054, 0.846, 0.189, 0.8473, 0.2284, 0.857, 1.093, 0.8569, 1.094, 0.846, 0.2286, 0.846, 0.2233, 0.8581, -0.6421, 0.8582, -0.6414, 0.8473, 0.2235, 0.8472, 0.1762, 0.8569, -0.6891, 0.8581, -0.6812, 0.8472, 0.1842, 0.846, 0.7808, 0.2296, 0.7808, 1.406, 1.616, 1.406, 1.616, 0.2296, 0.7718, 0.2289, 1.607, 0.2289, 1.607, 1.405, 0.7718, 1.405, 0.7808, 1.051, 1.616, 1.051, 1.607, 1.072, 0.7718, 1.072, 0.2699, 1.051, 1.105, 1.051, 1.104, 1.072, 0.2694, 1.072, 0.2699, 1.051, -0.5651, 1.051, -0.5656, 1.072, 0.2694, 1.072, 0.7808, 1.051, -0.05424, 1.051, -0.06327, 1.072, 0.7718, 1.072, 0.7778, 0.2328, 0.7778, 1.403, -0.05261, 1.402, -0.05262, 0.2331, 0.7748, 0.2257, 1.605, 0.2253, 1.605, -0.9439, 0.7748, -0.9442, 0.7748, 1.07, 1.605, 1.068, 1.613, 1.053, 0.7824, 1.055, 0.272, 1.068, 1.102, 1.068, 1.103, 1.053, 0.2722, 1.053, 0.2671, 1.069, -0.5633, 1.07, -0.5626, 1.055, 0.2673, 1.055, 0.7701, 1.068, -0.06024, 1.069, -0.05261, 1.055, 0.7778, 1.053, 0.2713, 0.2567, 0.5384, 0.4884, 0.5384, 0.2703, 0.3068, 0.1567, 0.4436, 0.3415, 0.3424, 0.2567, 0.1138, 0.4884, 0.3002, 0.4884, 0.3068, 0.1567, 0.1138, 0.2703, 0.1138, 0.4884, 0.3424, 0.2567, 0.9975, 0.4186, 0.9975, -0.3419, 1.135, -0.3419, 1.135, 0.4186, 0.2012, 0.4186, 0.3386, 0.4186, 0.3386, -0.3419, 0.2012, -0.3419, 0.9975, -0.03442, 1.272, -0.03442, 1.135, 0.01542, 0.1138, 0.01542, 1.472, 0.01542, 1.302, 0.01542, 1.025, 0.01542, 0.7737, 0.01542, 0.3002, 0.01542, 0.5178, 0.01542, 0.3386, 0.2703, 0.3386, 0.4884, 0.06368, 0.4884, 0.06368, 0.2703, 0.5346, -0.03311, 0.3686, -0.03442, 0.1723, -0.18, 0.2741, -0.2654, 0.1981, 0.4167, 0.1981, -0.3399, 0.06496, -0.3397, 0.06496, 0.4165, 0.3352, 0.1569, 0.06709, 0.1569, 0.0672, 0.2574, 0.3351, 0.2574, 0.1981, 0.1829, 0.3361, 0.1809, 0.3354, 0.9398, 0.1981, 0.9394, 0.1981, 0.01542, 0.3354, -0.03541, 0.06496, -0.03311, 0.2058, 0.1924, 0.2058, 0.3143, 0.2058, 0.04917, 0.2058, -0.09153, 0.2058, -0.2468, 0.1981, -0.3399, 0.1981, 0.4167, 0.3386, 0.1924, 0.3386, 0.04917, 0.334, 0.04917, 0.334, 0.1924, 0.3386, 0.3143, 0.3386, 0.1924, 0.334, 0.1924, 0.334, 0.3143, 0.3386, 0.04917, 0.3386, -0.09153, 0.334, -0.09153, 0.334, 0.04917, 0.3386, 0.4186, 0.3386, 0.3143, 0.334, 0.3143, 0.3354, 0.417, 0.3386, 0.4313, 0.3386, 0.276, 0.334, 0.276, 0.334, 0.4313, 0.9975, 0.1809, 0.9975, 0.276, 1.002, 0.276, 0.9987, 0.183, 0.9975, 0.04917, 0.9975, 0.1924, 1.002, 0.1924, 1.002, 0.04917, 0.9975, 0.1924, 0.9975, 0.3143, 1.002, 0.3143, 1.002, 0.1924, 0.9975, 0.4313, 0.9975, 0.5719, 1.002, 0.5719, 1.002, 0.4313, 0.9975, 0.3143, 0.9975, 0.4186, 0.9987, 0.4165, 1.002, 0.3143, 0.9975, 0.276, 0.9975, 0.4313, 1.002, 0.4313, 1.002, 0.276, 0.5384, -0.03442, -0.82, -0.03442, -0.8161, -0.03311, 0.5346, -0.03311, 0.2012, 0.01542, 0.3386, -0.03442, 0.3361, -0.03662, 0.1981, 0.01542, 0.3386, 0.1809, 0.3386, 0.9414, 0.3354, 0.9398, 0.3361, 0.1809, 0.2012, 0.4186, 0.2012, 0.1924, 0.2058, 0.1924, 0.1981, 0.4167, 0.2012, 0.1924, 0.2012, 0.3143, 0.2058, 0.3143, 0.2058, 0.1924, 0.2012, 0.3143, 0.2012, 0.04917, 0.2058, 0.04917, 0.2058, 0.3143, 0.2012, 0.04917, 0.2012, -0.09153, 0.2058, -0.09153, 0.2058, 0.04917, 0.2012, 0.4313, 0.2012, 0.276, 0.2058, 0.276, 0.2058, 0.4313, 0.2012, 0.276, 0.2012, 0.1809, 0.1981, 0.1829, 0.2058, 0.276, 0.9536, 0.3998, 1.025, 0.4865, 1.302, 0.4865, 1.106, 0.3428, 0.4414, 0.3428, 0.3002, 0.4864, 0.5178, 0.4865, 0.5939, 0.3998, 0.09127, -0.03627, -0.16, -0.03627, -0.16, -0.103, 0.01981, -0.123, 0.7737, -0.03627, 0.5178, -0.03627, 0.5939, -0.123, 0.7737, -0.103, 0.5178, -0.03627, 0.3001, -0.03607, 0.4414, -0.18, 0.5939, -0.123, 0.3351, 0.1499, 0.0672, 0.1499, 0.0672, 0.2352, 0.3351, 0.2352, 0.3353, 0.2703, 0.06698, 0.2703, 0.06698, 0.05216, 0.3353, 0.05216, 0.1983, 0.4167, 0.1985, -0.3397, 0.0663, -0.3398, 0.0663, 0.4165, 0.3353, 0.05216, 0.06698, 0.05216, 0.06638, -0.3986, 0.3359, -0.3986, 0.3354, -0.03565, 0.1985, 0.01535, 0.0663, -0.03397, 0.06698, -0.2525, 0.3353, -0.2525, 0.1985, 0.183, 0.3352, 0.1826, 0.3352, 0.94, 0.1983, 0.9395, 0.1983, 0.01611, 0.3352, -0.03547, 0.0663, -0.03397, 1.001, 0.2703, 1.0, 0.4888, 1.269, 0.4873, 1.269, 0.2703, 0.3068, 0.05216, 0.1138, 0.05216, 0.1138, -0.4001, 0.3068, -0.4001, 0.5384, 0.05216, 0.3068, 0.05216, 0.3068, -0.4001, 0.5384, -0.4001, 0.2713, 0.2567, 0.5374, 0.4862, 0.3686, 0.4865, 0.1701, 0.3415, 0.1701, 0.3415, 0.3686, 0.4865, 0.09127, 0.4865, 0.01863, 0.3982, 0.9524, 0.3982, 1.025, 0.4865, 0.7737, 0.4865, 0.7737, 0.4181, 0.7737, 0.4181, 0.7737, 0.4865, 0.5178, 0.4865, 0.5951, 0.3982, 0.5951, 0.3982, 0.5178, 0.4865, 0.3002, 0.4866, 0.4436, 0.3415, 0.4436, 0.3415, 0.3002, 0.4866, 0.1129, 0.4881, 0.3424, 0.2567, 0.3068, 0.05216, 0.3068, -0.4001, 0.1138, -0.4001, 0.1138, 0.05216, 0.5384, 0.05216, 0.5384, -0.4001, 0.3068, -0.4001, 0.3068, 0.05216, 0.1701, 0.3416, 0.01863, 0.3982, 0.09127, 0.4865, 0.3686, 0.4864, 0.9524, 0.3982, 0.7737, 0.4181, 0.7737, 0.4865, 1.025, 0.4865, 0.7737, 0.4181, 0.5951, 0.3982, 0.5178, 0.4865, 0.7737, 0.4865, 0.3386, 0.3106, 0.06368, 0.3106, 0.06368, 0.1809, 0.3386, 0.1809, 0.3386, 0.05216, 0.06368, 0.05216, 0.06368, -0.4001, 0.3386, -0.4001, 1.001, 0.4175, 1.001, -0.3407, 1.135, -0.3412, 1.134, 0.4181, 0.3386, 0.4186, 0.06368, 0.4186, 0.06368, 0.3106, 0.3386, 0.3106, 0.3386, 0.1227, 0.06368, 0.1227, 0.06368, 0.5749, 0.3386, 0.5749, 0.3386, 0.1227, 0.06368, 0.1227, 0.06368, 0.5749, 0.3386, 0.5749, 0.3386, 0.05216, 0.06368, 0.05216, 0.06368, -0.4001, 0.3386, -0.4001, 0.3386, -0.05086, 0.06367, -0.05086, 0.06368, -0.1357, 0.3386, -0.1357, 0.3386, 0.04917, 0.06367, 0.04917, 0.06367, -0.05086, 0.3386, -0.05086, 0.2006, 0.4181, 0.3378, 0.4191, 0.3363, -0.3408, 0.2008, -0.3412, 0.3386, 0.1492, 0.06367, 0.1492, 0.06367, 0.04917, 0.3386, 0.04917, 1.001, -0.03528, 1.272, -0.0347, 1.134, 0.01712, 0.2006, 0.4181, 0.2008, -0.3412, 0.2105, -0.2469, 0.2105, -0.09153, 0.2105, 0.04917, 0.2057, 0.3143, 0.21, 0.1925, 0.3373, 0.276, 0.3363, 0.1815, 0.3354, 0.1824, 0.3353, 0.276, 0.3373, 0.1924, 0.3373, 0.04917, 0.3353, 0.04917, 0.3353, 0.1924, 0.3374, 0.3143, 0.3373, 0.1924, 0.3353, 0.1924, 0.3355, 0.3143, 0.3373, 0.04917, 0.3373, -0.09153, 0.3353, -0.09153, 0.3353, 0.04917, 0.3378, 0.4191, 0.3374, 0.3143, 0.3355, 0.3143, 0.3352, 0.4172, 0.3373, 0.4313, 0.3373, 0.276, 0.3353, 0.276, 0.3353, 0.4313, 0.5363, -0.03528, 0.3686, -0.03641, 0.3687, -0.03607, 0.5347, -0.03397, 0.9988, 0.04917, 0.9988, 0.1924, 1.001, 0.1924, 1.001, 0.04917, 0.9988, 0.1924, 0.9991, 0.3143, 1.001, 0.3143, 1.001, 0.1924, 0.9988, 0.4313, 0.9988, 0.5719, 1.001, 0.5719, 1.001, 0.4313, 0.3002, -0.03641, 0.1159, -0.03528, 0.1176, -0.03397, 0.3001, -0.03607, 0.9991, 0.276, 0.9988, 0.4313, 1.001, 0.4313, 1.001, 0.276, 0.3363, 0.1815, 0.2008, 0.1816, 0.1985, 0.183, 0.3354, 0.1824, 0.5363, -0.03528, -0.8179, -0.03528, -0.8162, -0.03397, 0.5347, -0.03397, 0.2008, 0.01711, 0.3363, -0.03424, 0.3352, -0.03389, 0.1985, 0.01535, 0.3363, 0.182, 0.3378, 0.9419, 0.3352, 0.94, 0.3352, 0.1826, 0.2006, 0.4181, 0.21, 0.1925, 0.2058, 0.1925, 0.1983, 0.4167, 0.2105, 0.04917, 0.2105, -0.09153, 0.2046, -0.09153, 0.2046, 0.04917, 0.2105, 0.4313, 0.2105, 0.2759, 0.2046, 0.276, 0.2046, 0.4313, 0.2105, 0.2759, 0.2008, 0.1816, 0.1985, 0.183, 0.2046, 0.276, 0.1138, 0.01542, 0.1173, 0.01542, 0.1148, 0.01712, 0.1173, 0.01611, 0.3068, 0.1567, 0.3068, 0.05216, 0.5384, 0.05216, 0.5384, 0.2703, 0.2713, 0.2567, 0.3068, 0.1567, 0.5384, 0.2703, 0.5384, 0.4884, 0.2713, 0.2567, 0.5384, 0.4884, 0.3686, 0.4884, 0.1701, 0.3415, 0.1701, 0.3415, 0.3686, 0.4884, 0.09127, 0.4884, 0.01863, 0.3982, 0.9524, 0.3982, 1.025, 0.4884, 0.7737, 0.4884, 0.7737, 0.4181, 0.7737, 0.4181, 0.7737, 0.4884, 0.5178, 0.4884, 0.5951, 0.3982, 0.5951, 0.3982, 0.5178, 0.4884, 0.3002, 0.4884, 0.4436, 0.3415, 0.4436, 0.3415, 0.3002, 0.4884, 0.1138, 0.4884, 0.3424, 0.2567, 0.3068, 0.1567, 0.3424, 0.2567, 0.1138, 0.4884, 0.1138, 0.2703, 0.3068, 0.05216, 0.3068, 0.1567, 0.1138, 0.2703, 0.1138, 0.05216, 0.3068, 0.1567, 0.5384, 0.2703, 0.5384, 0.05216, 0.3068, 0.05216, 0.2713, 0.2567, 0.1701, 0.3416, 0.3686, 0.4884, 0.5384, 0.4884, 0.1701, 0.3416, 0.01863, 0.3982, 0.09127, 0.4884, 0.3686, 0.4884, 0.9524, 0.3982, 0.7737, 0.4181, 0.7737, 0.4884, 1.025, 0.4884, 0.7737, 0.4181, 0.5951, 0.3982, 0.5178, 0.4884, 0.7737, 0.4884, 0.5951, 0.3982, 0.4436, 0.3415, 0.3002, 0.4884, 0.5178, 0.4884, 0.3068, 0.05216, 0.1138, 0.05216, 0.1138, 0.2703, 0.3068, 0.1567, 0.3386, 0.234, 0.06368, 0.234, 0.06367, 0.1492, 0.3386, 0.1492, 0.3386, 0.05216, 0.06368, 0.05216, 0.06368, 0.2703, 0.3386, 0.2703, 0.3386, 0.2567, 0.06368, 0.2567, 0.06368, 0.3415, 0.3386, 0.3415, 0.3386, 0.05216, 0.06368, 0.05216, 0.06368, 0.1567, 0.3386, 0.1567, 0.3386, 0.1567, 0.06368, 0.1567, 0.06368, 0.2567, 0.3386, 0.2567, 0.3386, 0.2567, 0.06368, 0.2567, 0.06368, 0.1567, 0.3386, 0.1567, 0.3386, 0.1567, 0.06368, 0.1567, 0.06368, 0.05216, 0.3386, 0.05216, 0.3386, 0.2703, 0.06368, 0.2703, 0.06368, 0.05216, 0.3386, 0.05216, 0.3386, 0.3415, 0.06368, 0.3416, 0.06368, 0.2567, 0.3386, 0.2567, 0.3386, 0.2703, 0.06368, 0.2703, 0.06368, 0.4884, 0.2012, 0.5382, 0.3386, 0.4884, 0.3042, 0.1242, 0.1165, 0.1242, 0.1171, 0.5749, 0.3035, 0.5749, 0.5357, 0.1242, 0.3095, 0.1242, 0.3101, 0.5749, 0.5351, 0.5749, 0.5351, 0.2703, 0.5351, 0.05216, 0.3101, 0.05216, 0.31, 0.1569, 0.5347, -0.03442, 0.5351, -0.2525, 0.31, -0.3659, 0.2741, -0.2654, 0.1723, 0.3428, 0.3686, 0.4884, 0.5347, 0.4884, 0.2741, 0.2574, 0.9536, 0.3998, 1.025, 0.4884, 1.302, 0.4884, 1.106, 0.3428, 0.7737, 0.4198, 0.7737, 0.4884, 1.025, 0.4884, 0.9536, 0.3998, 0.5939, 0.3998, 0.5178, 0.4884, 0.7737, 0.4884, 0.7737, 0.4198, 0.4414, 0.3428, 0.3002, 0.4884, 0.5178, 0.4884, 0.5939, 0.3998, 0.3396, 0.2574, 0.1167, 0.4874, 0.3002, 0.4884, 0.4414, 0.3428, 0.1171, 0.2703, 0.1167, 0.4874, 0.3396, 0.2574, 0.3037, 0.1569, 0.1171, 0.05216, 0.1171, 0.2703, 0.3037, 0.1569, 0.3035, 0.05216, 0.1171, 0.05216, 0.1165, -0.3986, 0.3042, -0.3986, 0.3035, 0.05216, 0.3101, 0.05216, 0.3095, -0.3986, 0.5357, -0.3986, 0.5351, 0.05216, 0.3101, 0.05216, 0.5351, 0.05216, 0.5351, 0.2703, 0.31, 0.1569, 0.31, 0.1569, 0.5351, 0.2703, 0.5346, 0.4897, 0.2741, 0.2574, 0.3686, -0.03442, 0.09127, -0.03442, 0.01981, -0.123, 0.1723, -0.18, 0.09127, -0.03442, -0.16, -0.03442, -0.16, -0.103, 0.01981, -0.123, 0.7737, -0.03442, 0.5178, -0.03442, 0.5939, -0.123, 0.7737, -0.103, 0.5178, -0.03442, 0.3002, -0.03442, 0.4414, -0.18, 0.5939, -0.123, 0.3002, -0.03442, 0.1176, -0.03311, 0.3396, -0.2654, 0.4414, -0.18, 0.3396, 0.2574, 0.1176, 0.4897, 0.1171, 0.2703, 0.3037, 0.1569, 0.3037, 0.1569, 0.1171, 0.2703, 0.1171, 0.05216, 0.3035, 0.05216, 0.3359, 0.1824, 0.06638, 0.1824, 0.06638, 0.309, 0.3359, 0.309, 0.3359, 0.1242, 0.06638, 0.1242, 0.06698, 0.5749, 0.3353, 0.5749, 0.3351, 0.3428, 0.0672, 0.3428, 0.0672, 0.2574, 0.3351, 0.2574, 0.3352, 0.1569, 0.06709, 0.1569, 0.06698, 0.05216, 0.3353, 0.05216, 0.3351, 0.2574, 0.0672, 0.2574, 0.06709, 0.1569, 0.3352, 0.1569, 0.3359, 0.3121, 0.06638, 0.3121, 0.06638, 0.4171, 0.3359, 0.4171, 0.3353, 0.05216, 0.06698, 0.05216, 0.06709, 0.1569, 0.3352, 0.1569, 0.3353, 0.05216, 0.06698, 0.05216, 0.06638, -0.3986, 0.3359, -0.3986, 0.3353, 0.05216, 0.06698, 0.05216, 0.06698, 0.2703, 0.3353, 0.2703, 0.3351, 0.2574, 0.0672, 0.2574, 0.0672, 0.3428, 0.3351, 0.3428, 0.3359, 0.1242, 0.06638, 0.1242, 0.06698, 0.5749, 0.3353, 0.5749, 0.3351, 0.3859, 0.0672, 0.3859, 0.0672, 0.4713, 0.3351, 0.4713, 0.3359, -0.03442, 0.1981, 0.01542, 0.06496, -0.03311, 0.06698, -0.2525, 0.3353, -0.2525, 0.3351, -0.05152, 0.0672, -0.05152, 0.0672, 0.04917, 0.3351, 0.04917, 0.3351, 0.04917, 0.0672, 0.04917, 0.0672, 0.1499, 0.3351, 0.1499, 1.001, 0.2703, 0.9987, 0.4897, 1.269, 0.4874, 1.269, 0.2703, 0.3386, 0.276, 0.3386, 0.1809, 0.3359, 0.183, 0.334, 0.276, 0.3386, 0.1809, 0.2012, 0.1809, 0.1981, 0.1829, 0.3359, 0.183, 0.5358, -0.03565, 0.5351, -0.2525, 0.31, -0.3659, 0.2741, -0.2654, 0.1723, 0.3428, 0.3686, 0.4865, 0.5358, 0.4871, 0.2741, 0.2574, 0.7737, 0.4198, 0.7737, 0.4865, 1.025, 0.4865, 0.9536, 0.3998, 0.5939, 0.3998, 0.5178, 0.4865, 0.7737, 0.4865, 0.7737, 0.4198, 0.3396, 0.2574, 0.1164, 0.4873, 0.3002, 0.4864, 0.4414, 0.3428, 0.1171, 0.2703, 0.1164, 0.4873, 0.3396, 0.2574, 0.3037, 0.1569, 0.31, 0.1569, 0.5351, 0.2703, 0.5347, 0.4888, 0.2741, 0.2574, 0.5347, -0.03397, 0.3687, -0.03607, 0.1723, -0.18, 0.2741, -0.2654, 0.3687, -0.03607, 0.09127, -0.03627, 0.01981, -0.123, 0.1723, -0.18, 0.3001, -0.03607, 0.1176, -0.03397, 0.3396, -0.2654, 0.4414, -0.18, 0.3396, 0.2574, 0.1176, 0.4888, 0.1171, 0.2703, 0.3037, 0.1569, 0.2058, 0.1925, 0.2058, 0.3143, 0.2046, 0.04917, 0.2046, -0.09153, 0.2046, -0.2468, 0.1985, -0.3397, 0.1983, 0.4167, 0.2713, 0.2567, 0.3068, 0.1567, 0.5384, 0.2703, 0.5374, 0.4862, 0.3068, 0.1567, 0.3424, 0.2567, 0.1129, 0.4881, 0.1138, 0.2703, 0.2713, 0.2567, 0.5363, 0.4875, 0.5384, 0.2703, 0.3068, 0.1567, 0.2713, 0.2567, 0.1701, 0.3416, 0.3686, 0.4864, 0.5363, 0.4875, 0.5951, 0.3982, 0.4436, 0.3415, 0.3002, 0.4864, 0.5178, 0.4865, 0.4436, 0.3415, 0.3424, 0.2567, 0.1159, 0.4875, 0.3002, 0.4864, 0.3068, 0.1567, 0.1138, 0.2703, 0.1159, 0.4875, 0.3424, 0.2567, 0.3386, 0.2703, 0.06368, 0.2703, 0.06692, 0.4875, 0.2008, 0.5399, 0.3363, 0.4862, 0.3386, 0.2703, 0.3378, 0.4881, 0.06692, 0.4875, 0.06368, 0.2703, 0.5178, 0.01419, 0.3002, 0.01272, 0.3002, 0.01534, 0.5178, 0.01526, 0.3002, 0.01272, 0.7737, 0.01527, 0.7737, 0.01721, 0.3002, 0.01534, 0.4928, 0.5945, 0.2764, 0.5945, 0.2764, 1.018, 0.4928, 1.018, 0.4968, 0.5945, 0.2803, 0.5945, 0.2803, 1.018, 0.4968, 1.018, 0.2803, 0.5945, 0.2803, 1.018, 0.06389, 1.018, 0.06389, 0.5945, 0.2764, 0.5945, 0.2764, 1.018, 0.05991, 1.018, 0.05991, 0.5945, 0.4928, 0.5945, 0.4928, 1.018, 0.2764, 1.018, 0.2764, 0.5945, 0.4928, 0.4079, 0.298, 0.4079, 0.2776, 0.555, 0.4855, 0.555, 0.4968, 0.4079, 0.7132, 0.4079, 0.7099, 0.555, 0.4789, 0.555, 0.4928, 0.4079, 0.4712, 0.4079, 0.4916, 0.555, 0.5147, 0.555, 0.2803, 0.4079, 0.06389, 0.4079, 0.03562, 0.6789, 0.2769, 0.8384, 0.4968, 0.4079, 0.2803, 0.4079, 0.2769, 0.8384, 0.5182, 0.6789, 0.4712, 0.4079, 0.4928, 0.4079, 0.5327, 0.6789, 0.5085, 0.6789, 0.4968, 0.4079, 0.4968, -0.01537, 0.5184, -0.01537, 0.5184, 0.4079, 0.4501, 0.4079, 0.6021, 0.4079, 0.6049, 0.6789, 0.4354, 0.6789, 0.6021, 0.4079, 0.7542, 0.4079, 0.7744, 0.6789, 0.6049, 0.6789, 0.4968, 0.4079, 0.4751, 0.4079, 0.485, 0.555, 0.5081, 0.555, 0.2803, 0.4079, 0.4751, 0.4079, 0.485, 0.555, 0.2771, 0.555, 0.2803, 0.4079, 0.06389, 0.4079, 0.04604, 0.555, 0.2771, 0.555, 0.4968, 0.4079, 0.5184, 0.4079, 0.4926, 0.6789, 0.4685, 0.6789, 0.2764, 0.4079, 0.4928, 0.4079, 0.483, 0.6789, 0.2417, 0.6789, 0.3213, 0.4079, 0.4733, 0.4079, 0.511, 0.6789, 0.3415, 0.6789, 0.5184, 0.4079, 0.7132, 0.4079, 0.7098, 0.8384, 0.4926, 0.6789, 0.4928, 0.5945, 0.2764, 0.5945, 0.2614, 0.4727, 0.4883, 0.4727, 0.4968, 0.5945, 0.2803, 0.5945, 0.292, 0.4727, 0.5189, 0.4727, 0.5189, 0.5003, 0.5189, 0.1806, 0.4962, 0.1806, 0.4962, 0.4683, 0.292, 0.5003, 0.5189, 0.5003, 0.4962, 0.4683, 0.292, 0.4683, 0.498, 0.5003, 0.7249, 0.5003, 0.7249, 0.4683, 0.498, 0.4683, 0.7039, 0.5003, 0.9308, 0.5003, 0.9308, 0.4683, 0.7039, 0.4683, 0.4771, 0.5003, 0.7039, 0.5003, 0.7039, 0.4683, 0.4997, 0.4683, 0.4771, 0.1806, 0.4771, 0.5003, 0.4997, 0.4683, 0.4997, 0.1806, 0.4771, 0.4708, 0.4771, 0.7905, 0.4997, 0.7905, 0.4997, 0.4708, 0.4771, 0.761, 0.4771, 1.081, 0.4997, 1.081, 0.4997, 0.761, 0.7039, 0.761, 0.4739, 0.761, 0.4739, 0.793, 0.7039, 0.793, 0.498, 0.761, 0.2711, 0.761, 0.2711, 0.793, 0.498, 0.793, 0.292, 0.761, 0.06507, 0.761, 0.06507, 0.793, 0.292, 0.793, 0.5189, 0.761, 0.292, 0.761, 0.292, 0.793, 0.4962, 0.793, 0.5189, 0.4708, 0.5189, 0.1512, 0.4962, 0.1831, 0.4962, 0.4708, 0.498, 0.4715, 0.498, 0.247, 0.4753, 0.247, 0.4753, 0.4715, 0.498, 0.247, 0.498, 0.02241, 0.4753, 0.02241, 0.4753, 0.247, 0.498, 0.6323, 0.498, 0.4077, 0.4753, 0.4077, 0.4753, 0.6323, 0.2803, 0.5945, 0.06389, 0.5945, 0.06507, 0.4727, 0.292, 0.4727, 0.5182, 0.5333, 0.2769, 0.5333, 0.2769, 0.4993, 0.5182, 0.4993, 0.2769, 0.5333, 0.03562, 0.5333, 0.05975, 0.4993, 0.2769, 0.4993, 0.4685, 0.5333, 0.4685, 0.1934, 0.4926, 0.1934, 0.4926, 0.4993, 0.4685, 0.1934, 0.4685, -0.1466, 0.4926, -0.1466, 0.4926, 0.1934, 0.4685, 0.4633, 0.4685, 0.1234, 0.4926, 0.1234, 0.4926, 0.4633, 0.4651, 0.7332, 0.7098, 0.7332, 0.7098, 0.7672, 0.4651, 0.7672, 0.2769, 0.7332, 0.5182, 0.7332, 0.5182, 0.7672, 0.2769, 0.7672, 0.5182, 0.2639, 0.5182, 0.5027, 0.494, 0.5027, 0.494, 0.2639, 0.5182, 0.3962, 0.5182, 0.635, 0.494, 0.635, 0.494, 0.3962, 0.5182, 0.635, 0.5182, 0.8737, 0.494, 0.8737, 0.494, 0.635, 0.298, 0.4079, 0.2764, 0.4079, 0.2417, 0.6789, 0.2659, 0.6789, 0.4928, 0.4079, 0.2764, 0.4079, 0.2914, 0.6789, 0.5327, 0.6789, 0.2764, 0.4079, 0.4712, 0.4079, 0.5085, 0.6789, 0.2914, 0.6789, 0.2764, 0.4079, 0.05991, 0.4079, 0.05011, 0.6789, 0.2914, 0.6789, 0.4501, 0.4079, 0.298, 0.4079, 0.2659, 0.6789, 0.4354, 0.6789, 0.4733, 0.4079, 0.3213, 0.4079, 0.3415, 0.6789, 0.511, 0.6789, 0.4928, 0.4079, 0.2764, 0.4079, 0.2417, 0.6789, 0.483, 0.6789, 0.2803, 0.4079, 0.4968, 0.4079, 0.5182, 0.6789, 0.2769, 0.8384, 0.3213, 0.4079, 0.1692, 0.4079, 0.172, 0.6789, 0.3415, 0.6789, 0.4937, 0.4079, 0.7132, 0.4079, 0.7098, 0.8384, 0.4651, 0.6789, 0.6021, 0.4079, 0.4501, 0.4079, 0.4354, 0.6789, 0.6049, 0.6789, 0.2803, 0.4079, 0.4968, 0.4079, 0.5182, 0.6789, 0.2769, 0.8384, 0.4968, 0.4079, 0.4751, 0.4079, 0.494, 0.6789, 0.5182, 0.6789, 0.2803, 0.4079, 0.06086, 0.4079, 0.03225, 0.6789, 0.2769, 0.8384, 0.4928, 0.4079, 0.7092, 0.4079, 0.7243, 0.6789, 0.483, 0.6789, 0.5081, 0.1824, 0.5081, 0.5079, 0.485, 0.4753, 0.485, 0.1824, 0.5081, 0.5079, 0.2771, 0.5079, 0.2771, 0.4753, 0.485, 0.4753, 0.2771, 0.5079, 0.04604, 0.5079, 0.04604, 0.4753, 0.2771, 0.4753, 0.4789, 0.7512, 0.7099, 0.7512, 0.7099, 0.7838, 0.4789, 0.7838, 0.2771, 0.7512, 0.5081, 0.7512, 0.485, 0.7838, 0.2771, 0.7838, 0.5081, 0.7512, 0.5081, 1.077, 0.485, 1.077, 0.485, 0.7838, 0.2803, 0.4079, 0.4968, 0.4079, 0.5081, 0.555, 0.2771, 0.555, 0.4968, 0.4079, 0.7132, 0.4079, 0.7099, 0.555, 0.4789, 0.555, 0.4751, 0.4079, 0.4968, 0.4079, 0.5081, 0.555, 0.485, 0.555, 0.4751, 0.4079, 0.2803, 0.4079, 0.2771, 0.555, 0.485, 0.555, 0.2764, 0.4079, 0.4928, 0.4079, 0.4855, 0.555, 0.2545, 0.555, 0.4712, 0.4079, 0.2764, 0.4079, 0.2836, 0.555, 0.4916, 0.555, 0.2764, 0.4079, 0.4928, 0.4079, 0.5147, 0.555, 0.2836, 0.555, 0.4968, 0.4079, 0.2803, 0.4079, 0.2771, 0.555, 0.5081, 0.555, 0.4953, 0.4082, 0.7132, 0.4081, 0.7132, -0.01537, 0.4953, -0.01537, 0.2803, 0.4081, 0.4968, 0.4084, 0.4968, -0.01537, 0.2803, -0.01537, 0.4968, 0.4084, 0.7132, 0.4082, 0.7132, -0.01537, 0.4968, -0.01537, 0.2803, 0.4082, 0.4952, 0.4083, 0.4952, -0.01537, 0.2803, -0.01537, 0.2778, 0.4083, 0.4912, 0.4079, 0.4913, -0.01537, 0.2779, -0.01537, 0.2764, 0.4081, 0.05991, 0.4081, 0.05991, -0.01537, 0.2764, -0.01537, 0.4928, 0.4081, 0.2779, 0.4083, 0.2779, -0.01537, 0.4928, -0.01537, 0.2803, 0.5945, 0.2803, 1.018, 0.06232, 1.018, 0.06239, 0.5945, 0.4968, 0.5945, 0.4968, 1.018, 0.7132, 1.017, 0.7132, 0.5945, 0.4968, 0.5945, 0.4967, 1.018, 0.2803, 1.018, 0.2803, 0.5945, 0.2803, 0.5945, 0.2803, 1.018, 0.4968, 1.018, 0.4968, 0.5945, 0.2803, 0.5945, 0.2803, 1.017, 0.06386, 1.018, 0.06389, 0.5945, 0.5169, 0.5945, 0.5169, 1.017, 0.7132, 1.018, 0.7132, 0.5945, 0.4767, 0.5945, 0.4767, 1.017, 0.2803, 1.017, 0.2803, 0.5945, 0.2764, 0.5945, 0.2764, 1.018, 0.4727, 1.017, 0.4727, 0.5945, 0.4913, 0.5945, 0.4913, 1.018, 0.2965, 1.017, 0.2965, 0.5945, 0.4928, 0.5945, 0.4928, 1.018, 0.7092, 1.018, 0.7092, 0.5945, 0.2779, 0.5945, 0.2778, 1.018, 0.4928, 1.018, 0.4928, 0.5945, 0.4727, 0.5945, 0.4726, 1.017, 0.2779, 1.018, 0.2779, 0.5945, 0.2803, 0.5945, 0.2803, 1.017, 0.4767, 1.017, 0.4767, 0.5945, 0.4843, 0.5531, 0.277, 0.5521, 0.2965, 0.4076, 0.4913, 0.4077, 0.4957, 0.1735, 0.4957, 0.2039, 0.4953, 0.2005, 0.4953, 0.1743, 0.4803, 0.5535, 0.7099, 0.553, 0.7132, 0.4082, 0.4968, 0.4084, 0.5133, 0.5535, 0.4927, 0.5532, 0.4733, 0.4078, 0.4907, 0.4084, 0.4968, 0.4466, 0.4967, 0.2324, 0.4946, 0.2355, 0.4952, 0.4475, 0.5166, 0.6776, 0.2769, 0.8359, 0.2803, 0.4077, 0.4967, 0.4078, 0.0, 0.0, 0.0, 0.0, 0.0, 0.0, 0.0, 0.0, 0.7001, 0.6774, 0.8682, 0.6769, 0.8829, 0.4081, 0.7324, 0.4082, 0.4967, 0.6281, 0.4966, 0.4199, 0.4946, 0.4169, 0.4946, 0.6311, 0.4767, 0.4077, 0.4767, -0.01537, 0.4952, -0.01537, 0.4953, 0.4079, 0.2769, 0.2262, 0.03702, 0.0678, 0.0654, -0.2016, 0.2803, -0.2017, 0.5167, 0.6779, 0.2769, 0.836, 0.2803, 0.4081, 0.4968, 0.4084, 0.4966, 0.4199, 0.4967, 0.2057, 0.4952, 0.2048, 0.4946, 0.4169, 0.4767, 0.5945, 0.4767, 1.018, 0.4953, 1.018, 0.4952, 0.5945, 0.5097, 0.6776, 0.5313, 0.6779, 0.4907, 0.4084, 0.4733, 0.4078, 0.5168, 0.4079, 0.5169, -0.01537, 0.4983, -0.01537, 0.4983, 0.4083, 0.4354, 0.6769, 0.6049, 0.6769, 0.6021, 0.4081, 0.4501, 0.4081, 0.5206, 0.4771, 0.5203, 0.1736, 0.5169, 0.1743, 0.5163, 0.4771, 0.2965, 0.5945, 0.2964, 1.018, 0.2779, 1.018, 0.2779, 0.5945, 0.6049, 0.6769, 0.7744, 0.6769, 0.7542, 0.4081, 0.6021, 0.4081, 0.2793, 0.4439, 0.06386, 0.4436, 0.06389, 0.4497, 0.2803, 0.4497, 0.5067, 0.5532, 0.4862, 0.5531, 0.4767, 0.4077, 0.4953, 0.4079, 0.5203, 0.1736, 0.4987, 0.1736, 0.4983, 0.1743, 0.5169, 0.1743, 0.2771, 0.5526, 0.4855, 0.5521, 0.4767, 0.4076, 0.2803, 0.4076, 0.2771, 0.553, 0.04737, 0.5535, 0.0639, 0.4084, 0.2803, 0.4082, 0.2813, 0.4439, 0.08705, 0.4444, 0.084, 0.4488, 0.2803, 0.4497, 0.2995, 0.4082, 0.2995, -0.01537, 0.2958, -0.01537, 0.2958, 0.4078, 0.4718, 0.4082, 0.4718, -0.01537, 0.3213, -0.01537, 0.3213, 0.4081, 0.3213, 0.5945, 0.4718, 0.5945, 0.4719, 1.018, 0.3213, 1.018, 0.4698, 0.6774, 0.4915, 0.6772, 0.5168, 0.4079, 0.4983, 0.4083, 0.4767, 0.5945, 0.4767, 1.018, 0.4952, 1.018, 0.4952, 0.5945, 0.4767, 0.408, 0.4767, -0.01537, 0.4952, -0.01537, 0.4952, 0.4082, 0.5203, 0.7806, 0.5206, 0.4771, 0.5163, 0.4771, 0.5163, 0.782, 0.4752, 0.4466, 0.4968, 0.4466, 0.4952, 0.4475, 0.4767, 0.4475, 0.676, 0.6772, 0.9159, 0.6766, 0.9257, 0.4077, 0.7107, 0.4079, 0.3415, 0.6769, 0.5096, 0.6774, 0.4718, 0.4082, 0.3213, 0.4081, 0.4925, 0.6762, 0.7098, 0.8361, 0.7132, 0.4077, 0.5169, 0.4076, 0.2995, 0.5945, 0.4501, 0.5945, 0.4501, 1.018, 0.2995, 1.018, 0.4501, 0.5945, 0.6021, 0.5945, 0.6021, 1.018, 0.4501, 1.018, 0.6021, 0.5945, 0.7542, 0.5945, 0.7542, 1.018, 0.6021, 1.018, 0.4501, 0.4081, 0.4501, -0.01537, 0.2995, -0.01537, 0.2995, 0.4082, 0.6021, 0.4081, 0.6021, -0.01537, 0.4501, -0.01537, 0.4501, 0.4081, 0.3213, 0.4081, 0.3213, -0.01537, 0.1692, -0.01537, 0.1692, 0.4081, 0.4946, 0.2355, 0.4946, 0.02125, 0.4967, 0.0182, 0.4967, 0.2324, 0.517, 0.4487, 0.5163, 0.1722, 0.5203, 0.1707, 0.5199, 0.4444, 0.2803, 0.5939, 0.4954, 0.5936, 0.4952, 0.5945, 0.2793, 0.5945, 0.4946, 0.6311, 0.4946, 0.4169, 0.4966, 0.4199, 0.4967, 0.6281, 0.0, 0.0, 0.0, 0.0, 0.0, 0.0, 0.0, 0.0, 0.4767, 0.4751, 0.4954, 0.4748, 0.4946, 0.4771, 0.473, 0.4771, 0.4913, 0.5936, 0.278, 0.5942, 0.2754, 0.5945, 0.4913, 0.5945, 0.4946, 0.4169, 0.4952, 0.2047, 0.4967, 0.2057, 0.4966, 0.4199, 0.2803, 0.4496, 0.08408, 0.4487, 0.08705, 0.4444, 0.2813, 0.4439, 0.4954, 0.4748, 0.4954, 0.1743, 0.4948, 0.1735, 0.4946, 0.4771, 0.4767, 0.4477, 0.4952, 0.4477, 0.4968, 0.4466, 0.4752, 0.4466, 0.0, 0.0, 0.0, 0.0, 0.0, 0.0, 0.0, 0.0, 0.4952, 0.2047, 0.4767, 0.2047, 0.4753, 0.2057, 0.4967, 0.2057, 0.4968, 0.4496, 0.2803, 0.4496, 0.2813, 0.4439, 0.4968, 0.4436, 0.0, 0.0, 0.0, 0.0, 0.0, 0.0, 0.0, 0.0, 0.4967, 0.2324, 0.4967, 0.0182, 0.4946, 0.02125, 0.4946, 0.2355, 0.4732, 0.7806, 0.4736, 1.054, 0.4767, 1.059, 0.4767, 0.7842, 0.5199, 0.4444, 0.5203, 0.1707, 0.5163, 0.1722, 0.5169, 0.4488, 0.4753, 0.2324, 0.4752, 0.4466, 0.4767, 0.4475, 0.4773, 0.2355, 0.2818, 0.1744, 0.06279, 0.1735, 0.06239, 0.1743, 0.2803, 0.1752, 0.473, 0.4771, 0.4946, 0.4771, 0.4952, 0.4749, 0.4767, 0.4749, 0.4968, 0.4436, 0.2813, 0.4439, 0.2803, 0.4497, 0.4968, 0.4497, 0.4736, 0.4445, 0.2793, 0.4439, 0.2803, 0.4497, 0.4767, 0.4488, 0.4753, 0.2057, 0.476, 0.4197, 0.4773, 0.4169, 0.4767, 0.2048, 0.4967, 0.1752, 0.2818, 0.1744, 0.2803, 0.1752, 0.4968, 0.1752, 0.476, 0.4197, 0.4755, 0.6281, 0.4773, 0.6311, 0.4773, 0.4169, 0.4732, 0.204, 0.473, 0.4771, 0.4767, 0.4749, 0.4767, 0.2005, 0.0, 0.0, 0.0, 0.0, 0.0, 0.0, 0.0, 0.0, 0.4755, 0.6281, 0.4753, 0.8423, 0.4773, 0.8453, 0.4773, 0.6311, 0.0, 0.0, 0.0, 0.0, 0.0, 0.0, 0.0, 0.0, 0.4967, 0.2057, 0.4753, 0.2057, 0.4767, 0.2048, 0.4952, 0.2048, 0.4948, 0.7807, 0.4732, 0.7806, 0.4767, 0.7842, 0.4952, 0.7842, 0.4957, 0.2039, 0.7148, 0.2047, 0.7132, 0.1996, 0.4953, 0.2005, 0.4946, 0.4771, 0.4948, 0.1735, 0.4952, 0.1743, 0.4952, 0.4749, 0.2836, 0.4756, 0.4871, 0.4747, 0.4914, 0.5951, 0.2965, 0.5953, 0.498, 0.4746, 0.7249, 0.4746, 0.7132, 0.5939, 0.4968, 0.5939, 0.3294, 0.4748, 0.17, 0.4748, 0.1692, 0.5944, 0.3213, 0.5944, 0.4871, 0.4756, 0.2824, 0.4751, 0.2764, 0.5951, 0.4727, 0.5953, 0.292, 0.4746, 0.5175, 0.4741, 0.4954, 0.5936, 0.2803, 0.5939, 0.6029, 0.4748, 0.4435, 0.4748, 0.4501, 0.5944, 0.6021, 0.5944, 0.292, 0.475, 0.4967, 0.4756, 0.4766, 0.5953, 0.2803, 0.595, 0.4973, 0.4747, 0.5174, 0.4743, 0.4954, 0.5941, 0.4767, 0.5951, 0.5079, 0.4741, 0.2835, 0.4743, 0.278, 0.5942, 0.4913, 0.5936, 0.4435, 0.4748, 0.2855, 0.4743, 0.2994, 0.5941, 0.4501, 0.5944, 0.7039, 0.475, 0.4992, 0.4756, 0.517, 0.5953, 0.7132, 0.595, 0.4872, 0.4743, 0.2628, 0.4741, 0.2779, 0.5936, 0.4911, 0.5941, 0.4765, 0.4743, 0.4967, 0.4743, 0.4952, 0.5941, 0.4767, 0.5941, 0.498, 0.475, 0.7249, 0.475, 0.7132, 0.595, 0.4968, 0.595, 0.5175, 0.4741, 0.292, 0.4747, 0.2803, 0.594, 0.4954, 0.5936, 0.4967, 0.4743, 0.4765, 0.4743, 0.4767, 0.5942, 0.4952, 0.5941, 0.498, 0.475, 0.2711, 0.475, 0.2803, 0.595, 0.4968, 0.595, 0.4968, 0.5939, 0.7132, 0.5939, 0.7122, 0.5945, 0.4968, 0.5945, 0.4766, 0.2005, 0.4767, 0.4751, 0.473, 0.4771, 0.4732, 0.204, 0.2803, 0.5939, 0.4968, 0.5939, 0.4968, 0.5945, 0.2813, 0.5945, 0.5167, 0.1741, 0.4982, 0.1743, 0.4987, 0.1736, 0.5203, 0.1736, 0.5163, 0.1722, 0.5163, -0.1327, 0.5206, -0.1327, 0.5203, 0.1707, 0.4982, 0.5936, 0.7132, 0.5939, 0.7142, 0.5945, 0.4983, 0.5945, 0.4952, 0.1743, 0.4951, 0.2003, 0.4957, 0.2039, 0.4957, 0.1735, 0.5163, 0.4771, 0.5167, 0.1741, 0.5203, 0.1736, 0.5206, 0.4771, 0.2764, 0.5938, 0.4913, 0.5936, 0.4913, 0.5945, 0.2754, 0.5945, 0.4767, 0.1742, 0.4766, 0.4487, 0.4736, 0.4445, 0.4732, 0.1708, 0.4766, 0.4487, 0.2803, 0.4496, 0.2793, 0.4439, 0.4736, 0.4445, 0.4954, 0.1745, 0.4767, 0.1742, 0.4732, 0.1708, 0.4948, 0.1708, 0.4951, 0.2003, 0.7132, 0.1997, 0.7148, 0.2047, 0.4957, 0.2039, 0.2803, 0.1752, 0.0623, 0.1743, 0.06279, 0.1735, 0.2818, 0.1744, 0.2803, 0.4496, 0.06389, 0.4496, 0.06386, 0.4436, 0.2793, 0.4439, 0.4952, 0.4477, 0.4946, 0.2355, 0.4967, 0.2324, 0.4968, 0.4466, 0.4968, 0.594, 0.2803, 0.594, 0.2818, 0.5945, 0.4967, 0.5945, 0.4967, 0.469, 0.4973, 0.1824, 0.5174, 0.1823, 0.5175, 0.4984, 0.292, 0.4703, 0.4967, 0.469, 0.5175, 0.4984, 0.292, 0.4979, 0.498, 0.4703, 0.7249, 0.4703, 0.7249, 0.4979, 0.498, 0.4979, 0.7039, 0.4703, 0.9308, 0.4703, 0.9308, 0.4979, 0.7039, 0.4979, 0.4992, 0.469, 0.7039, 0.4703, 0.7039, 0.4979, 0.4784, 0.4984, 0.4984, 0.1806, 0.4992, 0.469, 0.4784, 0.4984, 0.4787, 0.1806, 0.4984, 0.4708, 0.4984, 0.7905, 0.4787, 0.7905, 0.4787, 0.4708, 0.4987, 0.763, 0.4984, 1.081, 0.4787, 1.081, 0.4784, 0.7629, 0.7039, 0.1812, 0.4753, 0.1816, 0.4752, 0.153, 0.7039, 0.1535, 0.498, 0.1812, 0.2711, 0.1812, 0.2711, 0.1535, 0.498, 0.1535, 0.292, 0.1812, 0.06507, 0.1812, 0.06507, 0.1535, 0.292, 0.1535, 0.4967, 0.1824, 0.292, 0.1812, 0.292, 0.1535, 0.5175, 0.153, 0.4973, 0.4691, 0.4967, 0.1824, 0.5175, 0.153, 0.5174, 0.4691, 0.4768, 0.4077, 0.4765, 0.185, 0.4967, 0.185, 0.4964, 0.4077, 0.4765, 0.4696, 0.4768, 0.247, 0.4964, 0.247, 0.4967, 0.4696, 0.4768, 0.247, 0.4768, 0.02241, 0.4964, 0.02241, 0.4964, 0.247, 0.4768, 0.6323, 0.4768, 0.4077, 0.4964, 0.4077, 0.4964, 0.6323, 0.7039, 0.4746, 0.9308, 0.4746, 0.9297, 0.5939, 0.7132, 0.5939, 0.4987, 0.4744, 0.4784, 0.4741, 0.4982, 0.5937, 0.5167, 0.5947, 0.2824, 0.4751, 0.05545, 0.4751, 0.05991, 0.5951, 0.2764, 0.5951, 0.4784, 0.4741, 0.7039, 0.4746, 0.7132, 0.5939, 0.4982, 0.5936, 0.6957, 0.4741, 0.7159, 0.4744, 0.7292, 0.5944, 0.7107, 0.5936, 0.4883, 0.4751, 0.2628, 0.4744, 0.2777, 0.5947, 0.4928, 0.5951, 0.2824, 0.4746, 0.5079, 0.4741, 0.4913, 0.5936, 0.2764, 0.5938, 0.2836, 0.4747, 0.4871, 0.4756, 0.4727, 0.5953, 0.2778, 0.5952, 0.4883, 0.4746, 0.7152, 0.4746, 0.7092, 0.5938, 0.4928, 0.5938, 0.4967, 0.4756, 0.292, 0.475, 0.2803, 0.595, 0.4766, 0.5953, 0.6957, 0.4741, 0.9212, 0.4746, 0.9257, 0.5938, 0.7107, 0.5937, 0.5174, 0.4743, 0.4973, 0.4747, 0.4767, 0.5952, 0.4954, 0.5942, 0.4753, 0.4744, 0.7039, 0.475, 0.7132, 0.595, 0.4951, 0.5944, 0.7039, 0.4747, 0.4752, 0.4741, 0.4952, 0.5936, 0.7132, 0.594, 0.292, 0.475, 0.06507, 0.475, 0.06389, 0.595, 0.2803, 0.595, 0.4875, 0.4743, 0.3294, 0.4748, 0.3213, 0.5944, 0.4719, 0.5941, 0.498, 0.4747, 0.2711, 0.4747, 0.2803, 0.594, 0.4968, 0.594, 0.7039, 0.475, 0.9308, 0.475, 0.9297, 0.595, 0.7132, 0.595, 0.292, 0.4747, 0.06507, 0.4747, 0.06389, 0.594, 0.2803, 0.594, 0.5166, 0.5009, 0.2769, 0.5012, 0.2769, 0.5314, 0.5167, 0.5313, 0.2769, 0.5012, 0.05962, 0.5006, 0.03702, 0.5313, 0.2769, 0.5314, 0.4925, 0.5006, 0.4912, 0.1934, 0.4702, 0.1934, 0.4699, 0.5313, 0.4912, 0.1934, 0.4912, -0.1466, 0.4702, -0.1466, 0.4702, 0.1934, 0.4912, 0.4633, 0.4915, 0.1253, 0.4698, 0.1253, 0.4702, 0.4633, 0.4667, 0.7656, 0.7098, 0.7655, 0.7098, 0.7353, 0.4666, 0.7352, 0.2769, 0.7655, 0.5166, 0.7656, 0.5167, 0.7352, 0.2769, 0.7353, 0.4955, 0.2639, 0.4952, 0.5007, 0.5169, 0.5008, 0.5166, 0.2639, 0.4952, 0.7692, 0.4955, 1.006, 0.5166, 1.006, 0.5169, 0.7691, 0.4955, 0.3962, 0.4955, 0.635, 0.5166, 0.635, 0.5166, 0.3962, 0.4955, 0.635, 0.4955, 0.8737, 0.5166, 0.8737, 0.5166, 0.635, 0.6976, 0.6776, 0.676, 0.6779, 0.7108, 0.4082, 0.7293, 0.4079, 0.5313, 0.6776, 0.2914, 0.6769, 0.2764, 0.4081, 0.4913, 0.4083, 0.2914, 0.6766, 0.5095, 0.6762, 0.4727, 0.4076, 0.2764, 0.4077, 0.2914, 0.6769, 0.05011, 0.6769, 0.05991, 0.4081, 0.2764, 0.4081, 0.4354, 0.6767, 0.2672, 0.6772, 0.2995, 0.408, 0.4501, 0.4078, 0.5096, 0.6773, 0.3415, 0.6767, 0.3213, 0.4078, 0.4719, 0.408, 0.483, 0.6769, 0.2431, 0.6774, 0.2779, 0.4083, 0.4928, 0.4081, 0.2769, 0.2262, 0.5166, 0.06773, 0.4968, -0.202, 0.2803, -0.2022, 0.676, 0.6779, 0.6976, 0.6776, 0.7287, 0.4078, 0.7114, 0.4084, 0.3415, 0.6767, 0.172, 0.6767, 0.1692, 0.4078, 0.3213, 0.4078, 0.4666, 0.6779, 0.7098, 0.8361, 0.7132, 0.4081, 0.4953, 0.4082, 0.6049, 0.6767, 0.4354, 0.6767, 0.4501, 0.4078, 0.6021, 0.4078, 0.2769, 0.2263, 0.5167, 0.068, 0.4968, -0.2014, 0.2803, -0.2017, 0.5169, 0.6774, 0.4952, 0.6773, 0.4767, 0.408, 0.4952, 0.4082, 0.2769, 0.2261, 0.03381, 0.06779, 0.06232, -0.2019, 0.2803, -0.2021, 0.4952, 0.6772, 0.5169, 0.6774, 0.4952, 0.4082, 0.4767, 0.408, 0.483, 0.6766, 0.7243, 0.6766, 0.7092, 0.4077, 0.4928, 0.4077, 0.4862, 0.1841, 0.4855, 0.4761, 0.5068, 0.506, 0.5067, 0.1841, 0.4855, 0.4761, 0.2771, 0.4773, 0.2771, 0.5055, 0.5068, 0.506, 0.2771, 0.4773, 0.04743, 0.4769, 0.04737, 0.506, 0.2771, 0.5055, 0.4803, 0.1724, 0.7099, 0.172, 0.7099, 0.1438, 0.4803, 0.1433, 0.2771, 0.7818, 0.4855, 0.783, 0.5068, 0.7532, 0.2771, 0.7536, 0.4855, 0.1731, 0.4862, 0.4651, 0.5067, 0.4652, 0.5068, 0.1433, 0.2771, 0.553, 0.5068, 0.5534, 0.4952, 0.4083, 0.2803, 0.4082, 0.4803, 0.5532, 0.7099, 0.5526, 0.7132, 0.4076, 0.4968, 0.4078, 0.4862, 0.5531, 0.5067, 0.5532, 0.4953, 0.4079, 0.4767, 0.4077, 0.4855, 0.5521, 0.2771, 0.5526, 0.2803, 0.4076, 0.4767, 0.4076, 0.6888, 0.5534, 0.9172, 0.5532, 0.9241, 0.4079, 0.7107, 0.4083, 0.2765, 0.5532, 0.2559, 0.5535, 0.2785, 0.4084, 0.2958, 0.4078, 0.4921, 0.5521, 0.2849, 0.5531, 0.2779, 0.4077, 0.4726, 0.4076, 0.2848, 0.5532, 0.5133, 0.5534, 0.4913, 0.4083, 0.2779, 0.4079, 0.2771, 0.5526, 0.04743, 0.5532, 0.06386, 0.4078, 0.2803, 0.4076, 0.5068, 0.5534, 0.2771, 0.553, 0.2803, 0.4082, 0.4952, 0.4083, 0.4937, 0.5945, 0.7132, 0.5945, 0.7132, 1.018, 0.4937, 1.018, 0.2803, 0.5945, 0.06389, 0.5945, 0.06389, 1.018, 0.2803, 1.018, 0.2803, 0.5945, 0.4968, 0.5945, 0.4968, 1.018, 0.2803, 1.018, 0.4968, 0.5945, 0.2803, 0.5945, 0.2803, 1.018, 0.4968, 1.018, 0.4968, 0.5945, 0.7132, 0.5945, 0.7132, 1.018, 0.4968, 1.018, 0.2803, 0.5945, 0.06389, 0.5945, 0.06389, 1.018, 0.2803, 1.018, 0.2803, 0.5945, 0.4968, 0.5945, 0.4968, 1.018, 0.2803, 1.018, 0.4928, 0.5945, 0.2764, 0.5945, 0.2764, 1.018, 0.4928, 1.018, 0.2764, 0.5945, 0.4928, 0.5945, 0.4928, 1.018, 0.2764, 1.018, 0.2764, 0.5945, 0.05991, 0.5945, 0.05991, 1.018, 0.2764, 1.018, 0.2764, 0.5945, 0.4928, 0.5945, 0.4928, 1.018, 0.2764, 1.018, 0.4937, 0.5945, 0.4937, 1.018, 0.7132, 1.018, 0.7132, 0.5945, 0.2803, 0.5945, 0.2803, 1.018, 0.4968, 1.018, 0.4968, 0.5945, 0.4968, 0.5945, 0.4968, 1.018, 0.2803, 1.018, 0.2803, 0.5945, 0.4968, 0.5945, 0.4968, 1.018, 0.7132, 1.018, 0.7132, 0.5945, 0.2803, 0.5945, 0.2803, 1.018, 0.08553, 1.018, 0.08553, 0.5945, 0.2803, 0.5945, 0.2803, 1.018, 0.4751, 1.018, 0.4751, 0.5945, 0.4712, 0.5945, 0.4712, 1.018, 0.2764, 1.018, 0.2764, 0.5945, 0.298, 0.5945, 0.298, 1.018, 0.4928, 1.018, 0.4928, 0.5945, 0.2764, 0.5945, 0.2764, 1.018, 0.4712, 1.018, 0.4712, 0.5945, 0.4751, 0.5945, 0.4751, 1.018, 0.2803, 1.018, 0.2803, 0.5945, 0.4968, 0.4079, 0.2803, 0.4079, 0.2769, 0.8384, 0.5182, 0.6789, 0.298, 0.4079, 0.4501, 0.4079, 0.4354, 0.6789, 0.2659, 0.6789, 0.4968, 0.4079, 0.4968, -0.01537, 0.4751, -0.01537, 0.4751, 0.4079, 0.4968, 0.5945, 0.4968, 1.018, 0.4751, 1.018, 0.4751, 0.5945, 0.2764, 0.5945, 0.2764, 1.018, 0.298, 1.018, 0.298, 0.5945, 0.3213, 0.4079, 0.3213, -0.01537, 0.4733, -0.01537, 0.4733, 0.4079, 0.3213, 0.4079, 0.4733, 0.4079, 0.4733, -0.01537, 0.3213, -0.01537, 0.4968, 0.5945, 0.4968, 1.018, 0.4751, 1.018, 0.4751, 0.5945, 0.4968, 0.4079, 0.4968, -0.01537, 0.4751, -0.01537, 0.4751, 0.4079, 0.298, 0.4079, 0.4501, 0.4079, 0.4501, -0.01537, 0.298, -0.01537, 0.4501, 0.4079, 0.6021, 0.4079, 0.6021, -0.01537, 0.4501, -0.01537, 0.6021, 0.4079, 0.7542, 0.4079, 0.7542, -0.01537, 0.6021, -0.01537, 0.298, 0.4079, 0.298, -0.01537, 0.4501, -0.01537, 0.4501, 0.4079, 0.4501, 0.4079, 0.4501, -0.01537, 0.6021, -0.01537, 0.6021, 0.4079, 0.6021, 0.4079, 0.6021, -0.01537, 0.7542, -0.01537, 0.7542, 0.4079, 0.298, 0.5945, 0.4928, 0.5945, 0.4883, 0.4727, 0.2841, 0.4727, 0.4968, 0.5945, 0.7132, 0.5945, 0.7249, 0.4727, 0.498, 0.4727, 0.3213, 0.5945, 0.1692, 0.5945, 0.17, 0.4727, 0.3294, 0.4727, 0.4712, 0.5945, 0.2764, 0.5945, 0.2824, 0.4727, 0.4866, 0.4727, 0.2803, 0.5945, 0.4968, 0.5945, 0.5189, 0.4727, 0.292, 0.4727, 0.6021, 0.5945, 0.4501, 0.5945, 0.4435, 0.4727, 0.6029, 0.4727, 0.2803, 0.5945, 0.4751, 0.5945, 0.4962, 0.4727, 0.292, 0.4727, 0.4751, 0.5945, 0.4968, 0.5945, 0.5189, 0.4727, 0.4962, 0.4727, 0.4928, 0.5945, 0.2764, 0.5945, 0.2824, 0.4727, 0.5093, 0.4727, 0.4501, 0.5945, 0.298, 0.5945, 0.2841, 0.4727, 0.4435, 0.4727, 0.2803, 0.5945, 0.08553, 0.5945, 0.06685, 0.4727, 0.2711, 0.4727, 0.4751, 0.5945, 0.4968, 0.5945, 0.498, 0.4727, 0.4753, 0.4727, 0.4968, 0.5945, 0.7132, 0.5945, 0.7249, 0.4727, 0.498, 0.4727, 0.4968, 0.5945, 0.4751, 0.5945, 0.4753, 0.4727, 0.498, 0.4727, 0.4968, 0.5945, 0.2803, 0.5945, 0.2711, 0.4727, 0.498, 0.4727, 0.498, 0.4077, 0.498, 0.1831, 0.4753, 0.1831, 0.4753, 0.4077, 0.298, 0.5945, 0.4501, 0.5945, 0.4435, 0.4727, 0.2841, 0.4727, 0.2803, 0.5945, 0.4968, 0.5945, 0.498, 0.4727, 0.2711, 0.4727, 0.5184, 0.5945, 0.4968, 0.5945, 0.4771, 0.4727, 0.4997, 0.4727, 0.2764, 0.5945, 0.05991, 0.5945, 0.05545, 0.4727, 0.2824, 0.4727, 0.4501, 0.5945, 0.6021, 0.5945, 0.6029, 0.4727, 0.4435, 0.4727, 0.4968, 0.5945, 0.7132, 0.5945, 0.7039, 0.4727, 0.4771, 0.4727, 0.2764, 0.5945, 0.298, 0.5945, 0.2841, 0.4727, 0.2614, 0.4727, 0.4928, 0.5945, 0.2764, 0.5945, 0.2614, 0.4727, 0.4883, 0.4727, 0.6021, 0.5945, 0.7542, 0.5945, 0.7623, 0.4727, 0.6029, 0.4727, 0.2764, 0.5945, 0.4928, 0.5945, 0.5093, 0.4727, 0.2824, 0.4727, 0.2764, 0.5945, 0.4712, 0.5945, 0.4866, 0.4727, 0.2824, 0.4727, 0.4928, 0.5945, 0.7092, 0.5945, 0.7152, 0.4727, 0.4883, 0.4727, 0.4751, 0.5945, 0.2803, 0.5945, 0.292, 0.4727, 0.4962, 0.4727, 0.2764, 0.5945, 0.4928, 0.5945, 0.4883, 0.4727, 0.2614, 0.4727, 0.4968, 0.5945, 0.4751, 0.5945, 0.4962, 0.4727, 0.5189, 0.4727, 0.4937, 0.5945, 0.7132, 0.5945, 0.7039, 0.4727, 0.4739, 0.4727, 0.2803, 0.5945, 0.06086, 0.5945, 0.04099, 0.4727, 0.2711, 0.4727, 0.2803, 0.5945, 0.06389, 0.5945, 0.06507, 0.4727, 0.292, 0.4727, 0.4733, 0.5945, 0.3213, 0.5945, 0.3294, 0.4727, 0.4888, 0.4727, 0.4968, 0.5945, 0.2803, 0.5945, 0.2711, 0.4727, 0.498, 0.4727, 0.2803, 0.5945, 0.4968, 0.5945, 0.498, 0.4727, 0.2711, 0.4727, 0.3213, 0.5945, 0.4733, 0.5945, 0.4888, 0.4727, 0.3294, 0.4727, 0.5182, 0.7672, 0.5182, 1.006, 0.494, 1.006, 0.494, 0.7672, 0.2764, 0.4079, 0.298, 0.4079, 0.2659, 0.6789, 0.2417, 0.6789, 0.4751, 0.4079, 0.4968, 0.4079, 0.5182, 0.6789, 0.494, 0.6789, 0.298, 0.4079, 0.2764, 0.4079, 0.2545, 0.555, 0.2776, 0.555, 0.2803, 0.4079, 0.06389, 0.4079, 0.04604, 0.555, 0.2771, 0.555, 0.2803, 0.4082, 0.0639, 0.4084, 0.06387, -0.01537, 0.2803, -0.01537, 0.4968, 0.4084, 0.2803, 0.4081, 0.2803, -0.01537, 0.4968, -0.01537, 0.2803, 0.4081, 0.0654, 0.4083, 0.06541, -0.01537, 0.2803, -0.01537, 0.4913, 0.4083, 0.2764, 0.4081, 0.2764, -0.01537, 0.4913, -0.01537, 0.2779, 0.4079, 0.4913, 0.4083, 0.4913, -0.01537, 0.2779, -0.01537, 0.4952, 0.4083, 0.2803, 0.4082, 0.2803, -0.01537, 0.4952, -0.01537, 0.4987, 0.7807, 0.4983, 1.085, 0.4989, 0.782, 0.4983, 0.4749, 0.7142, 0.4744, 0.7132, 0.4741, 0.2813, 0.4744, 0.4968, 0.4741, 0.2803, 0.4741, 0.4968, 0.4741, 0.7122, 0.4744, 0.7132, 0.4741, 0.2793, 0.4744, 0.4952, 0.475, 0.2803, 0.4741, 0.4952, 0.475, 0.4948, 0.1708, 0.4952, 0.1743, 0.0, 0.0, 0.0, 0.0, 0.0, 0.0, 0.0, 0.0, 0.4773, 0.2355, 0.4767, 0.4477, 0.4752, 0.4466, 0.4753, 0.2324, 0.2819, 0.2047, 0.4967, 0.2057, 0.4968, 0.1996, 0.2803, 0.1996, 0.4989, 0.4771, 0.4987, 0.7807, 0.4989, 0.782, 0.4987, 0.1736, 0.4989, 0.4771, 0.4983, 0.1743, 0.0, 0.0, 0.0, 0.0, 0.0, 0.0, 0.0, 0.0, 0.4767, 0.2047, 0.4773, 0.4169, 0.476, 0.4197, 0.4753, 0.2057, 0.4928, 0.5938, 0.7092, 0.5938, 0.7083, 0.5945, 0.4928, 0.5945, 0.2779, 0.5937, 0.4928, 0.5938, 0.4928, 0.5945, 0.2773, 0.5945, 0.2803, 0.1997, 0.4968, 0.1997, 0.4967, 0.2057, 0.2819, 0.2047, 0.2855, 0.4743, 0.4435, 0.4749, 0.4501, 0.5945, 0.2994, 0.5942, 0.4435, 0.4749, 0.6029, 0.4749, 0.6021, 0.5945, 0.4501, 0.5945, 0.6029, 0.4749, 0.7623, 0.4749, 0.7542, 0.5945, 0.6021, 0.5945, 0.3294, 0.4749, 0.4875, 0.4743, 0.4719, 0.5941, 0.3213, 0.5945, 0.4968, 0.2027, 0.4952, 0.2048, 0.4967, 0.1996, 0.4968, 0.2027, 0.4968, 0.1996, 0.4952, 0.2048])
me_circle_003.materials.append(mat_greek_barrack_door)
me_circle_003.materials.append(mat_greek_barrack_roof)
me_circle_003.materials.append(mat_greek_barrack_house)
me_circle_003.use_remesh_preserve_volume = False
me_circle_003.use_remesh_preserve_attributes = False
me_circle_003.use_mirror_vertex_groups = False
me_circle_003.update()

# ---- objects
ob_door = bpy.data.objects.new('Door', me_circle_003)

# ---- transforms, parenting, visibility, modifiers, constraints
ob_door.location = (-8.882e-16, 0.0, 0.0)
ob_door.rotation_euler = (1.571, 0.0, 0.0)
ob_door.lineart.crease_threshold = 0.0

# ---- collection membership
col_collection_1.objects.link(ob_door)

# ---- scene / render settings (as saved in the file)
scene.frame_start = 1; scene.frame_end = 250; scene.frame_set(0)
scene.render.engine = 'BLENDER_EEVEE_NEXT'
scene.render.resolution_percentage = 50
scene.render.dither_intensity = 0.0
scene.cycles.use_denoising = False
scene.cycles.samples = 10
scene.cycles.sampling_pattern = 'TABULATED_SOBOL'
scene.cycles.light_sampling_threshold = 0.0
scene.cycles.use_adaptive_sampling = False
scene.cycles.use_light_tree = False
scene.cycles.blur_glossy = 0.0
scene.cycles.pixel_filter_type = 'GAUSSIAN'
scene.cycles.sample_clamp_indirect = 0.0
scene.view_settings.view_transform = 'Standard'
bpy.context.view_layer.update()

# ---- added for rendering (the .blend has no active camera and no usable light): camera, sun
cam_auto = bpy.data.cameras.new('AutoCamera')
cam_auto.lens = 50.0
cam_auto.sensor_width = 36.0
cam_auto.clip_end = 1000.0
ob_auto_camera = bpy.data.objects.new('AutoCamera', cam_auto)
scene.collection.objects.link(ob_auto_camera)
ob_auto_camera.location = (4.6223, -5.69007, 5.09178)
ob_auto_camera.rotation_euler = (1.09748, -7.21219e-08, 0.694738)
scene.camera = ob_auto_camera
light_auto_sun = bpy.data.lights.new('AutoSun', 'SUN')
light_auto_sun.energy = 3.0
light_auto_sun.angle = 0.0523599
ob_auto_sun = bpy.data.objects.new('AutoSun', light_auto_sun)
scene.collection.objects.link(ob_auto_sun)
ob_auto_sun.rotation_euler = (0.872665, 0.174533, 0.523599)
bpy.context.view_layer.update()
